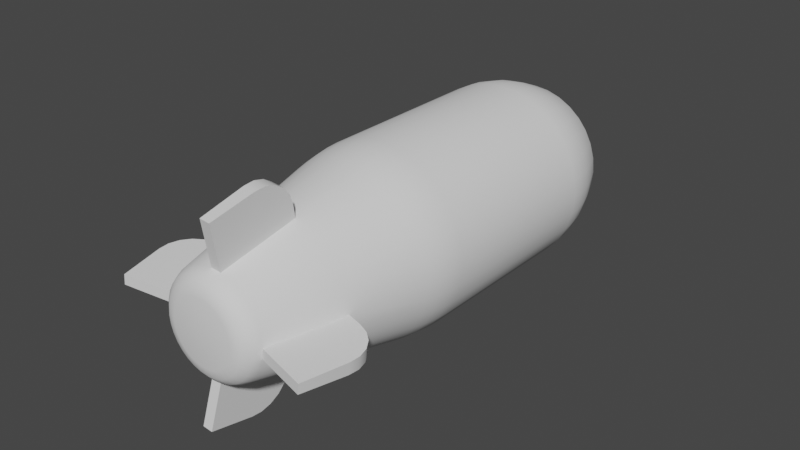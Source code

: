 # Source: Bomb.blend  (saved by Blender 3.1.7; exported with 4.5.12 LTS)
import bpy
from mathutils import Matrix  # noqa: F401  (used for matrix-valued properties, if any)

bpy.ops.wm.read_factory_settings(use_empty=True)
scene = bpy.context.scene
scene.name = 'Scene'

# ---- collections
col_collection = bpy.data.collections.new('Collection'); scene.collection.children.link(col_collection)

# ---- node groups
ng_auto_smooth = bpy.data.node_groups.new('Auto Smooth', 'GeometryNodeTree')
_s = ng_auto_smooth.interface.new_socket(name='Geometry', in_out='OUTPUT', socket_type='NodeSocketGeometry')
_s = ng_auto_smooth.interface.new_socket(name='Geometry', in_out='INPUT', socket_type='NodeSocketGeometry')
_s = ng_auto_smooth.interface.new_socket(name='Angle', in_out='INPUT', socket_type='NodeSocketFloat')
_s.subtype = 'ANGLE'
_s.min_value = 0.0
_s.max_value = 3.142
ng_auto_smooth.is_modifier = True
_N = ng_auto_smooth.nodes; _L = ng_auto_smooth.links
n0 = _N.new('NodeGroupOutput'); n0.name = 'Group Output'; n0.location = (480, -100)
n1 = _N.new('NodeGroupInput'); n1.name = 'Group Input'; n1.location = (-420, -300)
n2 = _N.new('NodeGroupInput'); n2.name = 'Group Input.001'; n2.location = (-60, -100)
n3 = _N.new('GeometryNodeSetShadeSmooth'); n3.name = 'Set Shade Smooth'; n3.location = (120, -100)
n3.domain = 'EDGE'
n4 = _N.new('GeometryNodeSetShadeSmooth'); n4.name = 'Set Shade Smooth.001'; n4.location = (300, -100)
n5 = _N.new('GeometryNodeInputMeshEdgeAngle'); n5.name = 'Edge Angle'; n5.location = (-420, -220)
n6 = _N.new('GeometryNodeInputEdgeSmooth'); n6.name = 'Is Edge Smooth'; n6.location = (-60, -160)
n7 = _N.new('GeometryNodeInputShadeSmooth'); n7.name = 'Is Face Smooth'; n7.location = (-240, -340)
n8 = _N.new('FunctionNodeBooleanMath'); n8.name = 'Boolean Math'; n8.location = (-60, -220)
n9 = _N.new('FunctionNodeCompare'); n9.name = 'Compare'; n9.location = (-240, -180)
n9.operation = 'LESS_EQUAL'
_L.new(n5.outputs[0], n9.inputs[0])
_L.new(n4.outputs[0], n0.inputs[0])
_L.new(n1.outputs[1], n9.inputs[1])
_L.new(n9.outputs[0], n8.inputs[0])
_L.new(n7.outputs[0], n8.inputs[1])
_L.new(n2.outputs[0], n3.inputs[0])
_L.new(n6.outputs[0], n3.inputs[1])
_L.new(n3.outputs[0], n4.inputs[0])
_L.new(n8.outputs[0], n3.inputs[2])
n0.is_active_output = True

# ---- world
world_world = bpy.data.worlds.new('World'); scene.world = world_world
world_world.use_nodes = True; world_world.node_tree.nodes.clear()
_N = world_world.node_tree.nodes; _L = world_world.node_tree.links
n0 = _N.new('ShaderNodeOutputWorld'); n0.name = 'World Output'; n0.location = (300, 300)
n1 = _N.new('ShaderNodeBackground'); n1.name = 'Background'; n1.location = (10, 300)
n1.inputs[0].default_value = (0.05088, 0.05088, 0.05088, 1.0)
_L.new(n1.outputs[0], n0.inputs[0])
n0.is_active_output = True
world_world.color = (0.05088, 0.05088, 0.05088)
world_world.use_sun_shadow = False
world_world.sun_shadow_jitter_overblur = 0.0

# ---- meshes
me_cylinder = bpy.data.meshes.new('Cylinder')
me_cylinder.from_pydata([(-0.008442, -0.06651, 0.02038), (-0.01226, -0.06651, 0.01834), (-0.0156, -0.06651, 0.0156), (-0.01834, -0.06651, 0.01226), (-0.02038, -0.06651, 0.008442), (-0.02164, -0.06651, 0.004304), (-0.02206, -0.06651, -1.387e-09), (-0.02164, -0.06651, -0.004304), (-0.02038, -0.06651, -0.008442), (-0.01834, -0.06651, -0.01226), (-0.0156, -0.06651, -0.0156), (-0.01226, -0.06651, -0.01834), (-0.008442, -0.06651, -0.02038), (-0.004304, -0.06651, -0.02164), (1.119e-09, -0.06651, -0.02206), (0.004304, -0.06651, -0.02164), (0.008442, -0.06651, -0.02038), (0.01226, -0.06651, -0.01834), (0.0156, -0.06651, -0.0156), (0.01834, -0.06651, -0.01226), (0.02038, -0.06651, -0.008442), (0.02164, -0.06651, -0.004304), (0.02206, -0.06651, -4.017e-09), (0.02164, -0.06651, 0.004304), (0.02038, -0.06651, 0.008442), (0.01834, -0.06651, 0.01226), (0.0156, -0.06651, 0.0156), (0.01226, -0.06651, 0.01834), (-0.004304, -0.06651, 0.02164), (3.047e-09, -0.06651, 0.02206), (0.004304, -0.06651, 0.02164), (0.008442, -0.06651, 0.02038), (3.125e-09, 0.04152, 0.02679), (3.128e-09, 0.02864, 0.0294), (3.124e-09, 0.03753, 0.0281), (3.127e-09, 0.03281, 0.02905), (0.005736, 0.02864, 0.02884), (0.005227, 0.04152, 0.02628), (0.005668, 0.03281, 0.02849), (0.005482, 0.03753, 0.02756), (0.01125, 0.02864, 0.02716), (0.01025, 0.04152, 0.02475), (0.01112, 0.03281, 0.02684), (0.01075, 0.03753, 0.02596), (0.01633, 0.02864, 0.02445), (0.01489, 0.04152, 0.02228), (0.01614, 0.03281, 0.02416), (0.01561, 0.03753, 0.02336), (0.02079, 0.02864, 0.02079), (0.01895, 0.04152, 0.01895), (0.02054, 0.03281, 0.02054), (0.01987, 0.03753, 0.01987), (0.02445, 0.02864, 0.01633), (0.02228, 0.04152, 0.01489), (0.02416, 0.03281, 0.01614), (0.02336, 0.03753, 0.01561), (0.02716, 0.02864, 0.01125), (0.02475, 0.04152, 0.01025), (0.02684, 0.03281, 0.01112), (0.02596, 0.03753, 0.01075), (0.02884, 0.02864, 0.005736), (0.02628, 0.04152, 0.005227), (0.02849, 0.03281, 0.005668), (0.02756, 0.03753, 0.005482), (0.0294, 0.02864, -1.523e-09), (0.02679, 0.04152, -1.191e-09), (0.02905, 0.03281, -1.359e-09), (0.0281, 0.03753, -1.236e-09), (0.02884, 0.02864, -0.005736), (0.02628, 0.04152, -0.005227), (0.02849, 0.03281, -0.005668), (0.02756, 0.03753, -0.005482), (0.02716, 0.02864, -0.01125), (0.02475, 0.04152, -0.01025), (0.02684, 0.03281, -0.01112), (0.02596, 0.03753, -0.01075), (0.02445, 0.02864, -0.01633), (0.02228, 0.04152, -0.01489), (0.02416, 0.03281, -0.01614), (0.02336, 0.03753, -0.01561), (0.02079, 0.02864, -0.02079), (0.01895, 0.04152, -0.01895), (0.02054, 0.03281, -0.02054), (0.01987, 0.03753, -0.01987), (0.01633, 0.02864, -0.02445), (0.01489, 0.04152, -0.02228), (0.01614, 0.03281, -0.02416), (0.01561, 0.03753, -0.02336), (0.01125, 0.02864, -0.02716), (0.01025, 0.04152, -0.02475), (0.01112, 0.03281, -0.02684), (0.01075, 0.03753, -0.02596), (0.005736, 0.02864, -0.02884), (0.005227, 0.04152, -0.02628), (0.005668, 0.03281, -0.02849), (0.005482, 0.03753, -0.02756), (5.578e-10, 0.02864, -0.0294), (7.828e-10, 0.04152, -0.02679), (5.875e-10, 0.03281, -0.02905), (6.711e-10, 0.03753, -0.0281), (-0.005736, 0.02864, -0.02884), (-0.005227, 0.04152, -0.02628), (-0.005668, 0.03281, -0.02849), (-0.005482, 0.03753, -0.02756), (-0.01125, 0.02864, -0.02716), (-0.01025, 0.04152, -0.02475), (-0.01112, 0.03281, -0.02684), (-0.01075, 0.03753, -0.02596), (-0.01633, 0.02864, -0.02445), (-0.01489, 0.04152, -0.02228), (-0.01614, 0.03281, -0.02416), (-0.01561, 0.03753, -0.02336), (-0.02079, 0.02864, -0.02079), (-0.01895, 0.04152, -0.01895), (-0.02054, 0.03281, -0.02054), (-0.01987, 0.03753, -0.01987), (-0.02445, 0.02864, -0.01633), (-0.02228, 0.04152, -0.01489), (-0.02416, 0.03281, -0.01614), (-0.02336, 0.03753, -0.01561), (-0.02716, 0.02864, -0.01125), (-0.02475, 0.04152, -0.01025), (-0.02684, 0.03281, -0.01112), (-0.02596, 0.03753, -0.01075), (-0.02884, 0.02864, -0.005736), (-0.02628, 0.04152, -0.005227), (-0.02849, 0.03281, -0.005668), (-0.02756, 0.03753, -0.005482), (-0.0294, 0.02864, 1.982e-09), (-0.02679, 0.04152, 2.003e-09), (-0.02905, 0.03281, 2.104e-09), (-0.0281, 0.03753, 2.112e-09), (-0.02884, 0.02864, 0.005736), (-0.02628, 0.04152, 0.005227), (-0.02849, 0.03281, 0.005668), (-0.02756, 0.03753, 0.005482), (-0.02716, 0.02864, 0.01125), (-0.02475, 0.04152, 0.01025), (-0.02684, 0.03281, 0.01112), (-0.02596, 0.03753, 0.01075), (-0.02445, 0.02864, 0.01633), (-0.02228, 0.04152, 0.01489), (-0.02416, 0.03281, 0.01614), (-0.02336, 0.03753, 0.01561), (-0.02079, 0.02864, 0.02079), (-0.01895, 0.04152, 0.01895), (-0.02054, 0.03281, 0.02054), (-0.01987, 0.03753, 0.01987), (-0.01633, 0.02864, 0.02445), (-0.01489, 0.04152, 0.02228), (-0.01614, 0.03281, 0.02416), (-0.01561, 0.03753, 0.02336), (-0.01125, 0.02864, 0.02716), (-0.01025, 0.04152, 0.02475), (-0.01112, 0.03281, 0.02684), (-0.01075, 0.03753, 0.02596), (-0.005736, 0.02864, 0.02884), (-0.005227, 0.04152, 0.02628), (-0.005668, 0.03281, 0.02849), (-0.005482, 0.03753, 0.02756), (3.128e-09, -0.0287, 0.0294), (3.132e-09, -0.04176, 0.02768), (3.128e-09, -0.03288, 0.02917), (3.13e-09, -0.03766, 0.02854), (0.005401, -0.04176, 0.02715), (0.005736, -0.0287, 0.02884), (0.005568, -0.03766, 0.02799), (0.005691, -0.03288, 0.02861), (0.01059, -0.04176, 0.02558), (0.01125, -0.0287, 0.02716), (0.01092, -0.03766, 0.02637), (0.01116, -0.03288, 0.02695), (0.01538, -0.04176, 0.02302), (0.01633, -0.0287, 0.02445), (0.01586, -0.03766, 0.02373), (0.01621, -0.03288, 0.02425), (0.01958, -0.04176, 0.01958), (0.02079, -0.0287, 0.02079), (0.02018, -0.03766, 0.02018), (0.02063, -0.03288, 0.02063), (0.02302, -0.04176, 0.01538), (0.02445, -0.0287, 0.01633), (0.02373, -0.03766, 0.01586), (0.02425, -0.03288, 0.01621), (0.02558, -0.04176, 0.01059), (0.02716, -0.0287, 0.01125), (0.02637, -0.03766, 0.01092), (0.02695, -0.03288, 0.01116), (0.02715, -0.04176, 0.005401), (0.02884, -0.0287, 0.005736), (0.02799, -0.03766, 0.005568), (0.02861, -0.03288, 0.005691), (0.02768, -0.04176, -4.5e-09), (0.0294, -0.0287, -4.366e-09), (0.02854, -0.03766, -4.553e-09), (0.02917, -0.03288, -4.503e-09), (0.02715, -0.04176, -0.005401), (0.02884, -0.0287, -0.005736), (0.02799, -0.03766, -0.005568), (0.02861, -0.03288, -0.005691), (0.02558, -0.04176, -0.01059), (0.02716, -0.0287, -0.01125), (0.02637, -0.03766, -0.01092), (0.02695, -0.03288, -0.01116), (0.02302, -0.04176, -0.01538), (0.02445, -0.0287, -0.01633), (0.02373, -0.03766, -0.01586), (0.02425, -0.03288, -0.01621), (0.01958, -0.04176, -0.01958), (0.02079, -0.0287, -0.02079), (0.02018, -0.03766, -0.02018), (0.02063, -0.03288, -0.02063), (0.01538, -0.04176, -0.02302), (0.01633, -0.0287, -0.02445), (0.01586, -0.03766, -0.02373), (0.01621, -0.03288, -0.02425), (0.01059, -0.04176, -0.02558), (0.01125, -0.0287, -0.02716), (0.01092, -0.03766, -0.02637), (0.01116, -0.03288, -0.02695), (0.005401, -0.04176, -0.02715), (0.005736, -0.0287, -0.02884), (0.005568, -0.03766, -0.02799), (0.005691, -0.03288, -0.02861), (7.12e-10, -0.04176, -0.02768), (5.578e-10, -0.0287, -0.0294), (6.349e-10, -0.03766, -0.02854), (5.792e-10, -0.03288, -0.02917), (-0.005401, -0.04176, -0.02715), (-0.005736, -0.0287, -0.02884), (-0.005568, -0.03766, -0.02799), (-0.005691, -0.03288, -0.02861), (-0.01059, -0.04176, -0.02558), (-0.01125, -0.0287, -0.02716), (-0.01092, -0.03766, -0.02637), (-0.01116, -0.03288, -0.02695), (-0.01538, -0.04176, -0.02302), (-0.01633, -0.0287, -0.02445), (-0.01586, -0.03766, -0.02373), (-0.01621, -0.03288, -0.02425), (-0.01958, -0.04176, -0.01958), (-0.02079, -0.0287, -0.02079), (-0.02018, -0.03766, -0.02018), (-0.02063, -0.03288, -0.02063), (-0.02302, -0.04176, -0.01538), (-0.02445, -0.0287, -0.01633), (-0.02373, -0.03766, -0.01586), (-0.02425, -0.03288, -0.01621), (-0.02558, -0.04176, -0.01059), (-0.02716, -0.0287, -0.01125), (-0.02637, -0.03766, -0.01092), (-0.02695, -0.03288, -0.01116), (-0.02715, -0.04176, -0.005401), (-0.02884, -0.0287, -0.005736), (-0.02799, -0.03766, -0.005568), (-0.02861, -0.03288, -0.005691), (-0.02768, -0.04176, -1.2e-09), (-0.0294, -0.0287, -8.608e-10), (-0.02854, -0.03766, -1.15e-09), (-0.02917, -0.03288, -1.026e-09), (-0.02715, -0.04176, 0.005401), (-0.02884, -0.0287, 0.005736), (-0.02799, -0.03766, 0.005568), (-0.02861, -0.03288, 0.005691), (-0.02558, -0.04176, 0.01059), (-0.02716, -0.0287, 0.01125), (-0.02637, -0.03766, 0.01092), (-0.02695, -0.03288, 0.01116), (-0.02302, -0.04176, 0.01538), (-0.02445, -0.0287, 0.01633), (-0.02373, -0.03766, 0.01586), (-0.02425, -0.03288, 0.01621), (-0.01958, -0.04176, 0.01958), (-0.02079, -0.0287, 0.02079), (-0.02018, -0.03766, 0.02018), (-0.02063, -0.03288, 0.02063), (-0.01538, -0.04176, 0.02302), (-0.01633, -0.0287, 0.02445), (-0.01586, -0.03766, 0.02373), (-0.01621, -0.03288, 0.02425), (-0.01059, -0.04176, 0.02558), (-0.01125, -0.0287, 0.02716), (-0.01092, -0.03766, 0.02637), (-0.01116, -0.03288, 0.02695), (-0.005401, -0.04176, 0.02715), (-0.005736, -0.0287, 0.02884), (-0.005568, -0.03766, 0.02799), (-0.005691, -0.03288, 0.02861), (3.475e-09, 0.05605, 0.01283), (3.122e-09, 0.04886, 0.0237), (3.3e-09, 0.05509, 0.01715), (3.169e-09, 0.05246, 0.02113), (0.004623, 0.04886, 0.02324), (0.002503, 0.05605, 0.01258), (0.004122, 0.05246, 0.02072), (0.003346, 0.05509, 0.01682), (0.009068, 0.04886, 0.02189), (0.004909, 0.05605, 0.01185), (0.008086, 0.05246, 0.01952), (0.006564, 0.05509, 0.01585), (0.01316, 0.04886, 0.0197), (0.007127, 0.05605, 0.01067), (0.01174, 0.05246, 0.01757), (0.009529, 0.05509, 0.01426), (0.01676, 0.04886, 0.01676), (0.009071, 0.05605, 0.009071), (0.01494, 0.05246, 0.01494), (0.01213, 0.05509, 0.01213), (0.0197, 0.04886, 0.01316), (0.01067, 0.05605, 0.007127), (0.01757, 0.05246, 0.01174), (0.01426, 0.05509, 0.009529), (0.02189, 0.04886, 0.009068), (0.01185, 0.05605, 0.004909), (0.01952, 0.05246, 0.008086), (0.01585, 0.05509, 0.006564), (0.02324, 0.04886, 0.004623), (0.01258, 0.05605, 0.002503), (0.02072, 0.05246, 0.004122), (0.01682, 0.05509, 0.003346), (0.0237, 0.04886, -1.191e-09), (0.01283, 0.05605, -8.019e-10), (0.02113, 0.05246, -1.142e-09), (0.01715, 0.05509, -9.968e-10), (0.02324, 0.04886, -0.004623), (0.01258, 0.05605, -0.002503), (0.02072, 0.05246, -0.004122), (0.01682, 0.05509, -0.003346), (0.02189, 0.04886, -0.009068), (0.01185, 0.05605, -0.004909), (0.01952, 0.05246, -0.008086), (0.01585, 0.05509, -0.006564), (0.0197, 0.04886, -0.01316), (0.01067, 0.05605, -0.007127), (0.01757, 0.05246, -0.01174), (0.01426, 0.05509, -0.009529), (0.01676, 0.04886, -0.01676), (0.009071, 0.05605, -0.009071), (0.01494, 0.05246, -0.01494), (0.01213, 0.05509, -0.01213), (0.01316, 0.04886, -0.0197), (0.007127, 0.05605, -0.01067), (0.01174, 0.05246, -0.01757), (0.009529, 0.05509, -0.01426), (0.009068, 0.04886, -0.02189), (0.004909, 0.05605, -0.01185), (0.008086, 0.05246, -0.01952), (0.006564, 0.05509, -0.01585), (0.004623, 0.04886, -0.02324), (0.002503, 0.05605, -0.01258), (0.004122, 0.05246, -0.02072), (0.003346, 0.05509, -0.01682), (1.05e-09, 0.04886, -0.0237), (2.406e-09, 0.05605, -0.01283), (1.331e-09, 0.05246, -0.02113), (1.827e-09, 0.05509, -0.01715), (-0.004623, 0.04886, -0.02324), (-0.002503, 0.05605, -0.01258), (-0.004122, 0.05246, -0.02072), (-0.003346, 0.05509, -0.01682), (-0.009068, 0.04886, -0.02189), (-0.004909, 0.05605, -0.01185), (-0.008086, 0.05246, -0.01952), (-0.006564, 0.05509, -0.01585), (-0.01316, 0.04886, -0.0197), (-0.007127, 0.05605, -0.01067), (-0.01174, 0.05246, -0.01757), (-0.009529, 0.05509, -0.01426), (-0.01676, 0.04886, -0.01676), (-0.009071, 0.05605, -0.009071), (-0.01494, 0.05246, -0.01494), (-0.01213, 0.05509, -0.01213), (-0.0197, 0.04886, -0.01316), (-0.01067, 0.05605, -0.007127), (-0.01757, 0.05246, -0.01174), (-0.01426, 0.05509, -0.009529), (-0.02189, 0.04886, -0.009068), (-0.01185, 0.05605, -0.004909), (-0.01952, 0.05246, -0.008086), (-0.01585, 0.05509, -0.006564), (-0.02324, 0.04886, -0.004623), (-0.01258, 0.05605, -0.002503), (-0.02072, 0.05246, -0.004122), (-0.01682, 0.05509, -0.003346), (-0.0237, 0.04886, 1.633e-09), (-0.01283, 0.05605, 1.158e-09), (-0.02113, 0.05246, 1.437e-09), (-0.01715, 0.05509, 1.264e-09), (-0.02324, 0.04886, 0.004623), (-0.01258, 0.05605, 0.002503), (-0.02072, 0.05246, 0.004122), (-0.01682, 0.05509, 0.003346), (-0.02189, 0.04886, 0.009068), (-0.01185, 0.05605, 0.004909), (-0.01952, 0.05246, 0.008086), (-0.01585, 0.05509, 0.006564), (-0.0197, 0.04886, 0.01316), (-0.01067, 0.05605, 0.007127), (-0.01757, 0.05246, 0.01174), (-0.01426, 0.05509, 0.009529), (-0.01676, 0.04886, 0.01676), (-0.009071, 0.05605, 0.009071), (-0.01494, 0.05246, 0.01494), (-0.01213, 0.05509, 0.01213), (-0.01316, 0.04886, 0.0197), (-0.007127, 0.05605, 0.01067), (-0.01174, 0.05246, 0.01757), (-0.009529, 0.05509, 0.01426), (-0.009068, 0.04886, 0.02189), (-0.004909, 0.05605, 0.01185), (-0.008086, 0.05246, 0.01952), (-0.006564, 0.05509, 0.01585), (-0.004623, 0.04886, 0.02324), (-0.002503, 0.05605, 0.01258), (-0.004122, 0.05246, 0.02072), (-0.003346, 0.05509, 0.01682), (0.001986, -0.09625, 0.009986), (0.003207, -0.09127, 0.01612), (0.002516, -0.09558, 0.01265), (0.002963, -0.09376, 0.01489), (2.962e-09, -0.09127, 0.01644), (-2.762e-09, -0.09625, 0.01018), (2.189e-09, -0.09376, 0.01519), (9.189e-11, -0.09558, 0.0129), (0.003897, -0.09625, 0.009407), (0.006291, -0.09127, 0.01519), (0.004935, -0.09558, 0.01191), (0.005812, -0.09376, 0.01403), (0.005657, -0.09625, 0.008466), (0.009132, -0.09127, 0.01367), (0.007165, -0.09558, 0.01072), (0.008437, -0.09376, 0.01263), (0.0072, -0.09625, 0.0072), (0.01162, -0.09127, 0.01162), (0.009119, -0.09558, 0.009119), (0.01074, -0.09376, 0.01074), (0.008466, -0.09625, 0.005657), (0.01367, -0.09127, 0.009132), (0.01072, -0.09558, 0.007165), (0.01263, -0.09376, 0.008437), (0.009407, -0.09625, 0.003897), (0.01519, -0.09127, 0.006291), (0.01191, -0.09558, 0.004935), (0.01403, -0.09376, 0.005812), (0.009986, -0.09625, 0.001986), (0.01612, -0.09127, 0.003207), (0.01265, -0.09558, 0.002516), (0.01489, -0.09376, 0.002963), (0.01018, -0.09625, -2.807e-09), (0.01644, -0.09127, -3.534e-09), (0.0129, -0.09558, -3.135e-09), (0.01519, -0.09376, -3.403e-09), (0.009986, -0.09625, -0.001986), (0.01612, -0.09127, -0.003207), (0.01265, -0.09558, -0.002516), (0.01489, -0.09376, -0.002963), (0.009407, -0.09625, -0.003897), (0.01519, -0.09127, -0.006291), (0.01191, -0.09558, -0.004935), (0.01403, -0.09376, -0.005812), (0.008466, -0.09625, -0.005657), (0.01367, -0.09127, -0.009132), (0.01072, -0.09558, -0.007165), (0.01263, -0.09376, -0.008437), (0.0072, -0.09625, -0.0072), (0.01162, -0.09127, -0.01162), (0.009119, -0.09558, -0.009119), (0.01074, -0.09376, -0.01074), (0.005657, -0.09625, -0.008466), (0.009132, -0.09127, -0.01367), (0.007165, -0.09558, -0.01072), (0.008437, -0.09376, -0.01263), (0.003897, -0.09625, -0.009407), (0.006291, -0.09127, -0.01519), (0.004935, -0.09558, -0.01191), (0.005812, -0.09376, -0.01403), (0.001986, -0.09625, -0.009986), (0.003207, -0.09127, -0.01612), (0.002516, -0.09558, -0.01265), (0.002963, -0.09376, -0.01489), (-1.337e-09, -0.09625, -0.01018), (1.525e-09, -0.09127, -0.01644), (1.253e-10, -0.09558, -0.0129), (1.172e-09, -0.09376, -0.01519), (-0.001986, -0.09625, -0.009986), (-0.003207, -0.09127, -0.01612), (-0.002516, -0.09558, -0.01265), (-0.002963, -0.09376, -0.01489), (-0.003897, -0.09625, -0.009407), (-0.006291, -0.09127, -0.01519), (-0.004935, -0.09558, -0.01191), (-0.005812, -0.09376, -0.01403), (-0.005657, -0.09625, -0.008466), (-0.009132, -0.09127, -0.01367), (-0.007165, -0.09558, -0.01072), (-0.008437, -0.09376, -0.01263), (-0.0072, -0.09625, -0.0072), (-0.01162, -0.09127, -0.01162), (-0.009119, -0.09558, -0.009119), (-0.01074, -0.09376, -0.01074), (-0.008466, -0.09625, -0.005657), (-0.01367, -0.09127, -0.009132), (-0.01072, -0.09558, -0.007165), (-0.01263, -0.09376, -0.008437), (-0.009407, -0.09625, -0.003897), (-0.01519, -0.09127, -0.006291), (-0.01191, -0.09558, -0.004935), (-0.01403, -0.09376, -0.005812), (-0.009986, -0.09625, -0.001986), (-0.01612, -0.09127, -0.003207), (-0.01265, -0.09558, -0.002516), (-0.01489, -0.09376, -0.002963), (-0.01018, -0.09625, -1.693e-09), (-0.01644, -0.09127, -1.574e-09), (-0.0129, -0.09558, -1.648e-09), (-0.01519, -0.09376, -1.604e-09), (-0.009986, -0.09625, 0.001986), (-0.01612, -0.09127, 0.003207), (-0.01265, -0.09558, 0.002516), (-0.01489, -0.09376, 0.002963), (-0.009407, -0.09625, 0.003897), (-0.01519, -0.09127, 0.006291), (-0.01191, -0.09558, 0.004935), (-0.01403, -0.09376, 0.005812), (-0.008466, -0.09625, 0.005657), (-0.01367, -0.09127, 0.009132), (-0.01072, -0.09558, 0.007165), (-0.01263, -0.09376, 0.008437), (-0.0072, -0.09625, 0.0072), (-0.01162, -0.09127, 0.01162), (-0.009119, -0.09558, 0.009119), (-0.01074, -0.09376, 0.01074), (-0.005657, -0.09625, 0.008466), (-0.009132, -0.09127, 0.01367), (-0.007165, -0.09558, 0.01072), (-0.008437, -0.09376, 0.01263), (-0.003897, -0.09625, 0.009407), (-0.006291, -0.09127, 0.01519), (-0.004935, -0.09558, 0.01191), (-0.005812, -0.09376, 0.01403), (-0.001986, -0.09625, 0.009986), (-0.003207, -0.09127, 0.01612), (-0.002516, -0.09558, 0.01265), (-0.002963, -0.09376, 0.01489), (-0.03129, -0.09472, 0.0047), (-0.0047, -0.09472, -0.03129), (0.03129, -0.09472, -0.0047), (-0.0316, -0.09472, 0.001494), (-0.001494, -0.09472, -0.0316), (0.0316, -0.09472, -0.001494), (0.0047, -0.09472, 0.03129), (0.001494, -0.09472, 0.0316), (-0.001494, -0.08055, -0.03482), (-0.0004554, -0.06756, -0.02668), (-0.001443, -0.07716, -0.03505), (-0.001295, -0.07387, -0.03422), (-0.001066, -0.07099, -0.03242), (-0.0007762, -0.06882, -0.02982), (-0.004759, -0.06756, -0.02626), (-0.005328, -0.08055, -0.03444), (-0.005057, -0.06882, -0.0294), (-0.00528, -0.07099, -0.03201), (-0.005406, -0.07387, -0.03382), (-0.005422, -0.07716, -0.03465), (0.03482, -0.08055, -0.001494), (0.02668, -0.06756, -0.0004554), (0.03505, -0.07716, -0.001443), (0.03422, -0.07387, -0.001295), (0.03242, -0.07099, -0.001066), (0.02982, -0.06882, -0.0007762), (0.02626, -0.06756, -0.004759), (0.03444, -0.08055, -0.005328), (0.0294, -0.06882, -0.005057), (0.03201, -0.07099, -0.00528), (0.03382, -0.07387, -0.005406), (0.03465, -0.07716, -0.005422), (-0.02626, -0.06756, 0.004759), (-0.03444, -0.08055, 0.005328), (-0.0294, -0.06882, 0.005057), (-0.03201, -0.07099, 0.00528), (-0.03382, -0.07387, 0.005406), (-0.03465, -0.07716, 0.005422), (-0.03482, -0.08055, 0.001494), (-0.02668, -0.06756, 0.0004554), (-0.03505, -0.07716, 0.001443), (-0.03422, -0.07387, 0.001295), (-0.03242, -0.07099, 0.001066), (-0.02982, -0.06882, 0.0007762), (0.001494, -0.08055, 0.03482), (0.0004554, -0.06756, 0.02668), (0.001443, -0.07716, 0.03505), (0.001295, -0.07387, 0.03422), (0.001066, -0.07099, 0.03242), (0.0007762, -0.06882, 0.02982), (0.004759, -0.06756, 0.02626), (0.005328, -0.08055, 0.03444), (0.005057, -0.06882, 0.0294), (0.00528, -0.07099, 0.03201), (0.005406, -0.07387, 0.03382), (0.005422, -0.07716, 0.03465)], [], [(36, 165, 169, 40), (41, 45, 300, 296), (45, 49, 304, 300), (49, 53, 308, 304), (53, 57, 312, 308), (57, 61, 316, 312), (61, 65, 320, 316), (65, 69, 324, 320), (69, 73, 328, 324), (73, 77, 332, 328), (77, 81, 336, 332), (81, 85, 340, 336), (85, 89, 344, 340), (89, 93, 348, 344), (93, 97, 352, 348), (97, 101, 356, 352), (101, 105, 360, 356), (105, 109, 364, 360), (109, 113, 368, 364), (113, 117, 372, 368), (117, 121, 376, 372), (121, 125, 380, 376), (125, 129, 384, 380), (129, 133, 388, 384), (133, 137, 392, 388), (137, 141, 396, 392), (141, 145, 400, 396), (145, 149, 404, 400), (149, 153, 408, 404), (153, 157, 412, 408), (48, 177, 181, 52), (37, 41, 296, 292), (76, 205, 209, 80), (84, 213, 217, 88), (120, 249, 253, 124), (68, 197, 201, 72), (104, 233, 237, 108), (140, 269, 273, 144), (52, 181, 185, 56), (88, 217, 221, 92), (124, 253, 257, 128), (156, 285, 160, 33), (29, 28, 541, 420), (18, 19, 461, 465), (108, 237, 241, 112), (144, 273, 277, 148), (56, 185, 189, 60), (92, 221, 225, 96), (128, 257, 261, 132), (40, 169, 173, 44), (72, 201, 205, 76), (112, 241, 245, 116), (148, 277, 281, 152), (60, 189, 193, 64), (96, 225, 229, 100), (132, 261, 265, 136), (44, 173, 177, 48), (80, 209, 213, 84), (116, 245, 249, 120), (152, 281, 285, 156), (64, 193, 197, 68), (100, 229, 233, 104), (136, 265, 269, 140), (157, 32, 289, 412), (9, 10, 497, 501), (0, 1, 533, 537), (22, 23, 445, 449), (449, 453, 546, 549), (4, 5, 517, 521), (26, 27, 429, 433), (17, 18, 465, 469), (8, 9, 501, 505), (28, 0, 537, 541), (485, 13, 558, 560, 561, 562, 563, 559, 545), (12, 13, 485, 489), (3, 4, 521, 525), (25, 26, 433, 437), (16, 17, 469, 473), (7, 8, 505, 509), (168, 164, 30, 31), (20, 21, 453, 457), (11, 12, 489, 493), (2, 3, 525, 529), (24, 25, 437, 441), (15, 16, 473, 477), (6, 7, 509, 513), (19, 20, 457, 461), (10, 11, 493, 497), (1, 2, 529, 533), (23, 24, 441, 445), (14, 15, 477, 481), (595, 588, 551, 550), (27, 31, 425, 429), (417, 30, 594, 596, 597, 598, 599, 595, 550), (33, 36, 38, 35), (35, 38, 39, 34), (34, 39, 37, 32), (36, 40, 42, 38), (38, 42, 43, 39), (39, 43, 41, 37), (40, 44, 46, 42), (42, 46, 47, 43), (43, 47, 45, 41), (44, 48, 50, 46), (46, 50, 51, 47), (47, 51, 49, 45), (48, 52, 54, 50), (50, 54, 55, 51), (51, 55, 53, 49), (52, 56, 58, 54), (54, 58, 59, 55), (55, 59, 57, 53), (56, 60, 62, 58), (58, 62, 63, 59), (59, 63, 61, 57), (60, 64, 66, 62), (62, 66, 67, 63), (63, 67, 65, 61), (64, 68, 70, 66), (66, 70, 71, 67), (67, 71, 69, 65), (68, 72, 74, 70), (70, 74, 75, 71), (71, 75, 73, 69), (72, 76, 78, 74), (74, 78, 79, 75), (75, 79, 77, 73), (76, 80, 82, 78), (78, 82, 83, 79), (79, 83, 81, 77), (80, 84, 86, 82), (82, 86, 87, 83), (83, 87, 85, 81), (84, 88, 90, 86), (86, 90, 91, 87), (87, 91, 89, 85), (88, 92, 94, 90), (90, 94, 95, 91), (91, 95, 93, 89), (92, 96, 98, 94), (94, 98, 99, 95), (95, 99, 97, 93), (96, 100, 102, 98), (98, 102, 103, 99), (99, 103, 101, 97), (100, 104, 106, 102), (102, 106, 107, 103), (103, 107, 105, 101), (104, 108, 110, 106), (106, 110, 111, 107), (107, 111, 109, 105), (108, 112, 114, 110), (110, 114, 115, 111), (111, 115, 113, 109), (112, 116, 118, 114), (114, 118, 119, 115), (115, 119, 117, 113), (116, 120, 122, 118), (118, 122, 123, 119), (119, 123, 121, 117), (120, 124, 126, 122), (122, 126, 127, 123), (123, 127, 125, 121), (124, 128, 130, 126), (126, 130, 131, 127), (127, 131, 129, 125), (128, 132, 134, 130), (130, 134, 135, 131), (131, 135, 133, 129), (132, 136, 138, 134), (134, 138, 139, 135), (135, 139, 137, 133), (136, 140, 142, 138), (138, 142, 143, 139), (139, 143, 141, 137), (140, 144, 146, 142), (142, 146, 147, 143), (143, 147, 145, 141), (144, 148, 150, 146), (146, 150, 151, 147), (147, 151, 149, 145), (148, 152, 154, 150), (150, 154, 155, 151), (151, 155, 153, 149), (152, 156, 158, 154), (154, 158, 159, 155), (155, 159, 157, 153), (156, 33, 35, 158), (158, 35, 34, 159), (159, 34, 32, 157), (288, 293, 297, 301, 305, 309, 313, 317, 321, 325, 329, 333, 337, 341, 345, 349, 353, 357, 361, 365, 369, 373, 377, 381, 385, 389, 393, 397, 401, 405, 409, 413), (165, 160, 162, 167), (167, 162, 163, 166), (166, 163, 161, 164), (169, 165, 167, 171), (171, 167, 166, 170), (170, 166, 164, 168), (173, 169, 171, 175), (175, 171, 170, 174), (174, 170, 168, 172), (177, 173, 175, 179), (179, 175, 174, 178), (178, 174, 172, 176), (181, 177, 179, 183), (183, 179, 178, 182), (182, 178, 176, 180), (185, 181, 183, 187), (187, 183, 182, 186), (186, 182, 180, 184), (189, 185, 187, 191), (191, 187, 186, 190), (190, 186, 184, 188), (193, 189, 191, 195), (195, 191, 190, 194), (194, 190, 188, 192), (197, 193, 195, 199), (199, 195, 194, 198), (198, 194, 192, 196), (201, 197, 199, 203), (203, 199, 198, 202), (202, 198, 196, 200), (205, 201, 203, 207), (207, 203, 202, 206), (206, 202, 200, 204), (209, 205, 207, 211), (211, 207, 206, 210), (210, 206, 204, 208), (213, 209, 211, 215), (215, 211, 210, 214), (214, 210, 208, 212), (217, 213, 215, 219), (219, 215, 214, 218), (218, 214, 212, 216), (221, 217, 219, 223), (223, 219, 218, 222), (222, 218, 216, 220), (225, 221, 223, 227), (227, 223, 222, 226), (226, 222, 220, 224), (229, 225, 227, 231), (231, 227, 226, 230), (230, 226, 224, 228), (233, 229, 231, 235), (235, 231, 230, 234), (234, 230, 228, 232), (237, 233, 235, 239), (239, 235, 234, 238), (238, 234, 232, 236), (241, 237, 239, 243), (243, 239, 238, 242), (242, 238, 236, 240), (245, 241, 243, 247), (247, 243, 242, 246), (246, 242, 240, 244), (249, 245, 247, 251), (251, 247, 246, 250), (250, 246, 244, 248), (253, 249, 251, 255), (255, 251, 250, 254), (254, 250, 248, 252), (257, 253, 255, 259), (259, 255, 254, 258), (258, 254, 252, 256), (261, 257, 259, 263), (263, 259, 258, 262), (262, 258, 256, 260), (265, 261, 263, 267), (267, 263, 262, 266), (266, 262, 260, 264), (269, 265, 267, 271), (271, 267, 266, 270), (270, 266, 264, 268), (273, 269, 271, 275), (275, 271, 270, 274), (274, 270, 268, 272), (277, 273, 275, 279), (279, 275, 274, 278), (278, 274, 272, 276), (281, 277, 279, 283), (283, 279, 278, 282), (282, 278, 276, 280), (285, 281, 283, 287), (287, 283, 282, 286), (286, 282, 280, 284), (160, 285, 287, 162), (162, 287, 286, 163), (163, 286, 284, 161), (33, 160, 165, 36), (289, 292, 294, 291), (291, 294, 295, 290), (290, 295, 293, 288), (292, 296, 298, 294), (294, 298, 299, 295), (295, 299, 297, 293), (296, 300, 302, 298), (298, 302, 303, 299), (299, 303, 301, 297), (300, 304, 306, 302), (302, 306, 307, 303), (303, 307, 305, 301), (304, 308, 310, 306), (306, 310, 311, 307), (307, 311, 309, 305), (308, 312, 314, 310), (310, 314, 315, 311), (311, 315, 313, 309), (312, 316, 318, 314), (314, 318, 319, 315), (315, 319, 317, 313), (316, 320, 322, 318), (318, 322, 323, 319), (319, 323, 321, 317), (320, 324, 326, 322), (322, 326, 327, 323), (323, 327, 325, 321), (324, 328, 330, 326), (326, 330, 331, 327), (327, 331, 329, 325), (328, 332, 334, 330), (330, 334, 335, 331), (331, 335, 333, 329), (332, 336, 338, 334), (334, 338, 339, 335), (335, 339, 337, 333), (336, 340, 342, 338), (338, 342, 343, 339), (339, 343, 341, 337), (340, 344, 346, 342), (342, 346, 347, 343), (343, 347, 345, 341), (344, 348, 350, 346), (346, 350, 351, 347), (347, 351, 349, 345), (348, 352, 354, 350), (350, 354, 355, 351), (351, 355, 353, 349), (352, 356, 358, 354), (354, 358, 359, 355), (355, 359, 357, 353), (356, 360, 362, 358), (358, 362, 363, 359), (359, 363, 361, 357), (360, 364, 366, 362), (362, 366, 367, 363), (363, 367, 365, 361), (364, 368, 370, 366), (366, 370, 371, 367), (367, 371, 369, 365), (368, 372, 374, 370), (370, 374, 375, 371), (371, 375, 373, 369), (372, 376, 378, 374), (374, 378, 379, 375), (375, 379, 377, 373), (376, 380, 382, 378), (378, 382, 383, 379), (379, 383, 381, 377), (380, 384, 386, 382), (382, 386, 387, 383), (383, 387, 385, 381), (384, 388, 390, 386), (386, 390, 391, 387), (387, 391, 389, 385), (388, 392, 394, 390), (390, 394, 395, 391), (391, 395, 393, 389), (392, 396, 398, 394), (394, 398, 399, 395), (395, 399, 397, 393), (396, 400, 402, 398), (398, 402, 403, 399), (399, 403, 401, 397), (400, 404, 406, 402), (402, 406, 407, 403), (403, 407, 405, 401), (404, 408, 410, 406), (406, 410, 411, 407), (407, 411, 409, 405), (408, 412, 414, 410), (410, 414, 415, 411), (411, 415, 413, 409), (412, 289, 291, 414), (414, 291, 290, 415), (415, 290, 288, 413), (32, 37, 292, 289), (31, 30, 417, 425), (417, 420, 422, 419), (419, 422, 423, 418), (418, 423, 421, 416), (425, 417, 419, 427), (427, 419, 418, 426), (426, 418, 416, 424), (429, 425, 427, 431), (431, 427, 426, 430), (430, 426, 424, 428), (433, 429, 431, 435), (435, 431, 430, 434), (434, 430, 428, 432), (437, 433, 435, 439), (439, 435, 434, 438), (438, 434, 432, 436), (441, 437, 439, 443), (443, 439, 438, 442), (442, 438, 436, 440), (445, 441, 443, 447), (447, 443, 442, 446), (446, 442, 440, 444), (449, 445, 447, 451), (451, 447, 446, 450), (450, 446, 444, 448), (453, 449, 451, 455), (455, 451, 450, 454), (454, 450, 448, 452), (457, 453, 455, 459), (459, 455, 454, 458), (458, 454, 452, 456), (461, 457, 459, 463), (463, 459, 458, 462), (462, 458, 456, 460), (465, 461, 463, 467), (467, 463, 462, 466), (466, 462, 460, 464), (469, 465, 467, 471), (471, 467, 466, 470), (470, 466, 464, 468), (473, 469, 471, 475), (475, 471, 470, 474), (474, 470, 468, 472), (477, 473, 475, 479), (479, 475, 474, 478), (478, 474, 472, 476), (481, 477, 479, 483), (483, 479, 478, 482), (482, 478, 476, 480), (485, 481, 483, 487), (487, 483, 482, 486), (486, 482, 480, 484), (489, 485, 487, 491), (491, 487, 486, 490), (490, 486, 484, 488), (493, 489, 491, 495), (495, 491, 490, 494), (494, 490, 488, 492), (497, 493, 495, 499), (499, 495, 494, 498), (498, 494, 492, 496), (501, 497, 499, 503), (503, 499, 498, 502), (502, 498, 496, 500), (505, 501, 503, 507), (507, 503, 502, 506), (506, 502, 500, 504), (509, 505, 507, 511), (511, 507, 506, 510), (510, 506, 504, 508), (513, 509, 511, 515), (515, 511, 510, 514), (514, 510, 508, 512), (517, 513, 515, 519), (519, 515, 514, 518), (518, 514, 512, 516), (521, 517, 519, 523), (523, 519, 518, 522), (522, 518, 516, 520), (525, 521, 523, 527), (527, 523, 522, 526), (526, 522, 520, 524), (529, 525, 527, 531), (531, 527, 526, 530), (530, 526, 524, 528), (533, 529, 531, 535), (535, 531, 530, 534), (534, 530, 528, 532), (537, 533, 535, 539), (539, 535, 534, 538), (538, 534, 532, 536), (541, 537, 539, 543), (543, 539, 538, 542), (542, 538, 536, 540), (420, 541, 543, 422), (422, 543, 542, 423), (423, 542, 540, 421), (416, 421, 540, 536, 532, 528, 524, 520, 516, 512, 508, 504, 500, 496, 492, 488, 484, 480, 476, 472, 468, 464, 460, 456, 452, 448, 444, 440, 436, 432, 428, 424), (164, 161, 29, 30), (172, 168, 31, 27), (260, 256, 6, 5), (224, 220, 15, 14), (188, 184, 24, 23), (276, 272, 2, 1), (240, 236, 11, 10), (204, 200, 20, 19), (256, 252, 7, 6), (220, 216, 16, 15), (184, 180, 25, 24), (272, 268, 3, 2), (236, 232, 12, 11), (200, 196, 21, 20), (252, 248, 8, 7), (216, 212, 17, 16), (180, 176, 26, 25), (268, 264, 4, 3), (232, 228, 13, 12), (196, 192, 22, 21), (284, 280, 0, 28), (248, 244, 9, 8), (212, 208, 18, 17), (176, 172, 27, 26), (264, 260, 5, 4), (228, 224, 14, 13), (192, 188, 23, 22), (280, 276, 1, 0), (244, 240, 10, 9), (208, 204, 19, 18), (161, 284, 28, 29), (14, 481, 548, 552, 554, 555, 556, 557, 553), (22, 449, 549, 564, 566, 567, 568, 569, 565), (5, 6, 583, 576), (29, 420, 551, 588, 590, 591, 592, 593, 589), (420, 417, 550, 551), (559, 552, 548, 545), (453, 21, 570, 572, 573, 574, 575, 571, 546), (513, 517, 544, 547), (577, 582, 547, 544), (517, 5, 576, 578, 579, 580, 581, 577, 544), (30, 29, 589, 594), (571, 564, 549, 546), (6, 513, 547, 582, 584, 585, 586, 587, 583), (481, 485, 545, 548), (21, 22, 565, 570), (552, 559, 563, 554), (554, 563, 562, 555), (555, 562, 561, 556), (556, 561, 560, 557), (557, 560, 558, 553), (564, 571, 575, 566), (566, 575, 574, 567), (567, 574, 573, 568), (568, 573, 572, 569), (569, 572, 570, 565), (582, 577, 581, 584), (584, 581, 580, 585), (585, 580, 579, 586), (586, 579, 578, 587), (587, 578, 576, 583), (588, 595, 599, 590), (590, 599, 598, 591), (591, 598, 597, 592), (592, 597, 596, 593), (593, 596, 594, 589), (13, 14, 553, 558)])
me_cylinder.polygons.foreach_set('use_smooth', [True] * 550)
_uv = me_cylinder.uv_layers.new(name='UVMap')
_uv.uv.foreach_set('vector', [0.9688, 0.5474, 0.9688, 0.953, 0.9375, 0.953, 0.9375, 0.5474, 0.9375, 0.5, 0.9062, 0.5, 0.9062, 0.5, 0.9375, 0.5, 0.9062, 0.5, 0.875, 0.5, 0.875, 0.5, 0.9062, 0.5, 0.875, 0.5, 0.8438, 0.5, 0.8438, 0.5, 0.875, 0.5, 0.8438, 0.5, 0.8125, 0.5, 0.8125, 0.5, 0.8438, 0.5, 0.8125, 0.5, 0.7812, 0.5, 0.7812, 0.5, 0.8125, 0.5, 0.7812, 0.5, 0.75, 0.5, 0.75, 0.5, 0.7812, 0.5, 0.75, 0.5, 0.7188, 0.5, 0.7188, 0.5, 0.75, 0.5, 0.7188, 0.5, 0.6875, 0.5, 0.6875, 0.5, 0.7188, 0.5, 0.6875, 0.5, 0.6562, 0.5, 0.6562, 0.5, 0.6875, 0.5, 0.6562, 0.5, 0.625, 0.5, 0.625, 0.5, 0.6562, 0.5, 0.625, 0.5, 0.5938, 0.5, 0.5938, 0.5, 0.625, 0.5, 0.5938, 0.5, 0.5625, 0.5, 0.5625, 0.5, 0.5938, 0.5, 0.5625, 0.5, 0.5312, 0.5, 0.5312, 0.5, 0.5625, 0.5, 0.5312, 0.5, 0.5, 0.5, 0.5, 0.5, 0.5312, 0.5, 0.5, 0.5, 0.4688, 0.5, 0.4688, 0.5, 0.5, 0.5, 0.4688, 0.5, 0.4375, 0.5, 0.4375, 0.5, 0.4688, 0.5, 0.4375, 0.5, 0.4062, 0.5, 0.4062, 0.5, 0.4375, 0.5, 0.4062, 0.5, 0.375, 0.5, 0.375, 0.5, 0.4062, 0.5, 0.375, 0.5, 0.3438, 0.5, 0.3438, 0.5, 0.375, 0.5, 0.3438, 0.5, 0.3125, 0.5, 0.3125, 0.5, 0.3438, 0.5, 0.3125, 0.5, 0.2812, 0.5, 0.2812, 0.5, 0.3125, 0.5, 0.2812, 0.5, 0.25, 0.5, 0.25, 0.5, 0.2812, 0.5, 0.25, 0.5, 0.2188, 0.5, 0.2188, 0.5, 0.25, 0.5, 0.2188, 0.5, 0.1875, 0.5, 0.1875, 0.5, 0.2188, 0.5, 0.1875, 0.5, 0.1562, 0.5, 0.1562, 0.5, 0.1875, 0.5, 0.1562, 0.5, 0.125, 0.5, 0.125, 0.5, 0.1562, 0.5, 0.125, 0.5, 0.09375, 0.5, 0.09375, 0.5, 0.125, 0.5, 0.09375, 0.5, 0.0625, 0.5, 0.0625, 0.5, 0.09375, 0.5, 0.0625, 0.5, 0.03125, 0.5, 0.03125, 0.5, 0.0625, 0.5, 0.875, 0.5474, 0.875, 0.953, 0.8438, 0.953, 0.8438, 0.5474, 0.9688, 0.5, 0.9375, 0.5, 0.9375, 0.5, 0.9688, 0.5, 0.6562, 0.5474, 0.6562, 0.953, 0.625, 0.953, 0.625, 0.5474, 0.5938, 0.5474, 0.5938, 0.953, 0.5625, 0.953, 0.5625, 0.5474, 0.3125, 0.5474, 0.3125, 0.953, 0.2812, 0.953, 0.2812, 0.5474, 0.7188, 0.5474, 0.7188, 0.953, 0.6875, 0.953, 0.6875, 0.5474, 0.4375, 0.5474, 0.4375, 0.953, 0.4062, 0.953, 0.4062, 0.5474, 0.1562, 0.5474, 0.1562, 0.953, 0.125, 0.953, 0.125, 0.5474, 0.8438, 0.5474, 0.8438, 0.953, 0.8125, 0.953, 0.8125, 0.5474, 0.5625, 0.5474, 0.5625, 0.953, 0.5312, 0.953, 0.5312, 0.5474, 0.2812, 0.5474, 0.2812, 0.953, 0.25, 0.953, 0.25, 0.5474, 0.03125, 0.5474, 0.03125, 0.953, 0.0, 0.953, 0.0, 0.5474, 0.0, 1.0, 0.03125, 1.0, 0.03125, 1.0, 0.0, 1.0, 0.625, 1.0, 0.6562, 1.0, 0.6562, 1.0, 0.625, 1.0, 0.4062, 0.5474, 0.4062, 0.953, 0.375, 0.953, 0.375, 0.5474, 0.125, 0.5474, 0.125, 0.953, 0.09375, 0.953, 0.09375, 0.5474, 0.8125, 0.5474, 0.8125, 0.953, 0.7812, 0.953, 0.7812, 0.5474, 0.5312, 0.5474, 0.5312, 0.953, 0.5, 0.953, 0.5, 0.5474, 0.25, 0.5474, 0.25, 0.953, 0.2188, 0.953, 0.2188, 0.5474, 0.9375, 0.5474, 0.9375, 0.953, 0.9062, 0.953, 0.9062, 0.5474, 0.6875, 0.5474, 0.6875, 0.953, 0.6562, 0.953, 0.6562, 0.5474, 0.375, 0.5474, 0.375, 0.953, 0.3438, 0.953, 0.3438, 0.5474, 0.09375, 0.5474, 0.09375, 0.953, 0.0625, 0.953, 0.0625, 0.5474, 0.7812, 0.5474, 0.7812, 0.953, 0.75, 0.953, 0.75, 0.5474, 0.5, 0.5474, 0.5, 0.953, 0.4688, 0.953, 0.4688, 0.5474, 0.2188, 0.5474, 0.2188, 0.953, 0.1875, 0.953, 0.1875, 0.5474, 0.9062, 0.5474, 0.9062, 0.953, 0.875, 0.953, 0.875, 0.5474, 0.625, 0.5474, 0.625, 0.953, 0.5938, 0.953, 0.5938, 0.5474, 0.3438, 0.5474, 0.3438, 0.953, 0.3125, 0.953, 0.3125, 0.5474, 0.0625, 0.5474, 0.0625, 0.953, 0.03125, 0.953, 0.03125, 0.5474, 0.75, 0.5474, 0.75, 0.953, 0.7188, 0.953, 0.7188, 0.5474, 0.4688, 0.5474, 0.4688, 0.953, 0.4375, 0.953, 0.4375, 0.5474, 0.1875, 0.5474, 0.1875, 0.953, 0.1562, 0.953, 0.1562, 0.5474, 0.03125, 0.5, 0.0, 0.5, 0.0, 0.5, 0.03125, 0.5, 0.3438, 1.0, 0.375, 1.0, 0.375, 1.0, 0.3438, 1.0, 0.0625, 1.0, 0.09375, 1.0, 0.09375, 1.0, 0.0625, 1.0, 0.75, 1.0, 0.7812, 1.0, 0.7812, 1.0, 0.75, 1.0, 0.75, 1.0, 0.7188, 1.0, 0.7188, 1.0, 0.75, 1.0, 0.1875, 1.0, 0.2188, 1.0, 0.2188, 1.0, 0.1875, 1.0, 0.875, 1.0, 0.9062, 1.0, 0.9062, 1.0, 0.875, 1.0, 0.5938, 1.0, 0.625, 1.0, 0.625, 1.0, 0.5938, 1.0, 0.3125, 1.0, 0.3438, 1.0, 0.3438, 1.0, 0.3125, 1.0, 0.03125, 1.0, 0.0625, 1.0, 0.0625, 1.0, 0.03125, 1.0, 0.4688, 1.0, 0.4688, 1.0, 0.4688, 1.0, 0.4688, 1.0, 0.469, 1.0, 0.4688, 1.0, 0.4688, 1.0, 0.4688, 1.0, 0.4688, 1.0, 0.4375, 1.0, 0.4688, 1.0, 0.4688, 1.0, 0.4375, 1.0, 0.1562, 1.0, 0.1875, 1.0, 0.1875, 1.0, 0.1562, 1.0, 0.8438, 1.0, 0.875, 1.0, 0.875, 1.0, 0.8438, 1.0, 0.5625, 1.0, 0.5938, 1.0, 0.5938, 1.0, 0.5625, 1.0, 0.2812, 1.0, 0.3125, 1.0, 0.3125, 1.0, 0.2812, 1.0, 0.9375, 1.0, 0.9688, 1.0, 0.9688, 1.0, 0.9375, 1.0, 0.6875, 1.0, 0.7188, 1.0, 0.7188, 1.0, 0.6875, 1.0, 0.4062, 1.0, 0.4375, 1.0, 0.4375, 1.0, 0.4062, 1.0, 0.125, 1.0, 0.1562, 1.0, 0.1562, 1.0, 0.125, 1.0, 0.8125, 1.0, 0.8438, 1.0, 0.8438, 1.0, 0.8125, 1.0, 0.5312, 1.0, 0.5625, 1.0, 0.5625, 1.0, 0.5312, 1.0, 0.25, 1.0, 0.2812, 1.0, 0.2812, 1.0, 0.25, 1.0, 0.6562, 1.0, 0.6875, 1.0, 0.6875, 1.0, 0.6562, 1.0, 0.375, 1.0, 0.4062, 1.0, 0.4062, 1.0, 0.375, 1.0, 0.09375, 1.0, 0.125, 1.0, 0.125, 1.0, 0.09375, 1.0, 0.7812, 1.0, 0.8125, 1.0, 0.8125, 1.0, 0.7812, 1.0, 0.5, 1.0, 0.5312, 1.0, 0.5312, 1.0, 0.5, 1.0, 0.9688, 1.0, 1.0, 1.0, 1.0, 1.0, 0.9688, 1.0, 0.9062, 1.0, 0.9375, 1.0, 0.9375, 1.0, 0.9062, 1.0, 0.9688, 1.0, 0.9688, 1.0, 0.9687, 1.0, 0.9688, 1.0, 0.969, 1.0, 0.9688, 1.0, 0.9688, 1.0, 0.9688, 1.0, 0.9688, 1.0, 1.0, 0.5474, 0.9688, 0.5474, 0.9688, 0.5178, 0.9998, 0.5178, 0.9998, 0.5178, 0.9688, 0.5178, 0.9688, 0.5, 0.9998, 0.5, 0.9998, 0.5, 0.9688, 0.5, 0.9688, 0.5, 1.0, 0.5, 0.9688, 0.5474, 0.9375, 0.5474, 0.9375, 0.5178, 0.9688, 0.5178, 0.9688, 0.5178, 0.9375, 0.5178, 0.9375, 0.5, 0.9688, 0.5, 0.9688, 0.5, 0.9375, 0.5, 0.9375, 0.5, 0.9688, 0.5, 0.9375, 0.5474, 0.9062, 0.5474, 0.9063, 0.5178, 0.9375, 0.5178, 0.9375, 0.5178, 0.9063, 0.5178, 0.9062, 0.5, 0.9375, 0.5, 0.9375, 0.5, 0.9062, 0.5, 0.9062, 0.5, 0.9375, 0.5, 0.9062, 0.5474, 0.875, 0.5474, 0.875, 0.5178, 0.9063, 0.5178, 0.9063, 0.5178, 0.875, 0.5178, 0.875, 0.5, 0.9062, 0.5, 0.9062, 0.5, 0.875, 0.5, 0.875, 0.5, 0.9062, 0.5, 0.875, 0.5474, 0.8438, 0.5474, 0.8438, 0.5178, 0.875, 0.5178, 0.875, 0.5178, 0.8438, 0.5178, 0.8438, 0.5, 0.875, 0.5, 0.875, 0.5, 0.8438, 0.5, 0.8438, 0.5, 0.875, 0.5, 0.8438, 0.5474, 0.8125, 0.5474, 0.8125, 0.5178, 0.8438, 0.5178, 0.8438, 0.5178, 0.8125, 0.5178, 0.8125, 0.5, 0.8438, 0.5, 0.8438, 0.5, 0.8125, 0.5, 0.8125, 0.5, 0.8438, 0.5, 0.8125, 0.5474, 0.7812, 0.5474, 0.7812, 0.5178, 0.8125, 0.5178, 0.8125, 0.5178, 0.7812, 0.5178, 0.7812, 0.5, 0.8125, 0.5, 0.8125, 0.5, 0.7812, 0.5, 0.7812, 0.5, 0.8125, 0.5, 0.7812, 0.5474, 0.75, 0.5474, 0.75, 0.5178, 0.7812, 0.5178, 0.7812, 0.5178, 0.75, 0.5178, 0.75, 0.5, 0.7812, 0.5, 0.7812, 0.5, 0.75, 0.5, 0.75, 0.5, 0.7812, 0.5, 0.75, 0.5474, 0.7188, 0.5474, 0.7188, 0.5178, 0.75, 0.5178, 0.75, 0.5178, 0.7188, 0.5178, 0.7187, 0.5, 0.75, 0.5, 0.75, 0.5, 0.7187, 0.5, 0.7188, 0.5, 0.75, 0.5, 0.7188, 0.5474, 0.6875, 0.5474, 0.6875, 0.5178, 0.7188, 0.5178, 0.7188, 0.5178, 0.6875, 0.5178, 0.6875, 0.5, 0.7187, 0.5, 0.7187, 0.5, 0.6875, 0.5, 0.6875, 0.5, 0.7188, 0.5, 0.6875, 0.5474, 0.6562, 0.5474, 0.6562, 0.5178, 0.6875, 0.5178, 0.6875, 0.5178, 0.6562, 0.5178, 0.6562, 0.5, 0.6875, 0.5, 0.6875, 0.5, 0.6562, 0.5, 0.6562, 0.5, 0.6875, 0.5, 0.6562, 0.5474, 0.625, 0.5474, 0.625, 0.5178, 0.6562, 0.5178, 0.6562, 0.5178, 0.625, 0.5178, 0.625, 0.5, 0.6562, 0.5, 0.6562, 0.5, 0.625, 0.5, 0.625, 0.5, 0.6562, 0.5, 0.625, 0.5474, 0.5938, 0.5474, 0.5938, 0.5178, 0.625, 0.5178, 0.625, 0.5178, 0.5938, 0.5178, 0.5938, 0.5, 0.625, 0.5, 0.625, 0.5, 0.5938, 0.5, 0.5938, 0.5, 0.625, 0.5, 0.5938, 0.5474, 0.5625, 0.5474, 0.5625, 0.5178, 0.5938, 0.5178, 0.5938, 0.5178, 0.5625, 0.5178, 0.5625, 0.5, 0.5938, 0.5, 0.5938, 0.5, 0.5625, 0.5, 0.5625, 0.5, 0.5938, 0.5, 0.5625, 0.5474, 0.5312, 0.5474, 0.5313, 0.5178, 0.5625, 0.5178, 0.5625, 0.5178, 0.5313, 0.5178, 0.5312, 0.5, 0.5625, 0.5, 0.5625, 0.5, 0.5312, 0.5, 0.5312, 0.5, 0.5625, 0.5, 0.5312, 0.5474, 0.5, 0.5474, 0.5, 0.5178, 0.5313, 0.5178, 0.5313, 0.5178, 0.5, 0.5178, 0.5, 0.5, 0.5312, 0.5, 0.5312, 0.5, 0.5, 0.5, 0.5, 0.5, 0.5312, 0.5, 0.5, 0.5474, 0.4688, 0.5474, 0.4688, 0.5178, 0.5, 0.5178, 0.5, 0.5178, 0.4688, 0.5178, 0.4687, 0.5, 0.5, 0.5, 0.5, 0.5, 0.4687, 0.5, 0.4688, 0.5, 0.5, 0.5, 0.4688, 0.5474, 0.4375, 0.5474, 0.4375, 0.5178, 0.4688, 0.5178, 0.4688, 0.5178, 0.4375, 0.5178, 0.4375, 0.5, 0.4687, 0.5, 0.4687, 0.5, 0.4375, 0.5, 0.4375, 0.5, 0.4688, 0.5, 0.4375, 0.5474, 0.4062, 0.5474, 0.4063, 0.5178, 0.4375, 0.5178, 0.4375, 0.5178, 0.4063, 0.5178, 0.4062, 0.5, 0.4375, 0.5, 0.4375, 0.5, 0.4062, 0.5, 0.4062, 0.5, 0.4375, 0.5, 0.4062, 0.5474, 0.375, 0.5474, 0.375, 0.5178, 0.4063, 0.5178, 0.4063, 0.5178, 0.375, 0.5178, 0.375, 0.5, 0.4062, 0.5, 0.4062, 0.5, 0.375, 0.5, 0.375, 0.5, 0.4062, 0.5, 0.375, 0.5474, 0.3438, 0.5474, 0.3438, 0.5178, 0.375, 0.5178, 0.375, 0.5178, 0.3438, 0.5178, 0.3438, 0.5, 0.375, 0.5, 0.375, 0.5, 0.3438, 0.5, 0.3438, 0.5, 0.375, 0.5, 0.3438, 0.5474, 0.3125, 0.5474, 0.3125, 0.5178, 0.3438, 0.5178, 0.3438, 0.5178, 0.3125, 0.5178, 0.3125, 0.5, 0.3438, 0.5, 0.3438, 0.5, 0.3125, 0.5, 0.3125, 0.5, 0.3438, 0.5, 0.3125, 0.5474, 0.2812, 0.5474, 0.2812, 0.5178, 0.3125, 0.5178, 0.3125, 0.5178, 0.2812, 0.5178, 0.2812, 0.5, 0.3125, 0.5, 0.3125, 0.5, 0.2812, 0.5, 0.2812, 0.5, 0.3125, 0.5, 0.2812, 0.5474, 0.25, 0.5474, 0.25, 0.5178, 0.2812, 0.5178, 0.2812, 0.5178, 0.25, 0.5178, 0.25, 0.5, 0.2812, 0.5, 0.2812, 0.5, 0.25, 0.5, 0.25, 0.5, 0.2812, 0.5, 0.25, 0.5474, 0.2188, 0.5474, 0.2188, 0.5178, 0.25, 0.5178, 0.25, 0.5178, 0.2188, 0.5178, 0.2188, 0.5, 0.25, 0.5, 0.25, 0.5, 0.2188, 0.5, 0.2188, 0.5, 0.25, 0.5, 0.2188, 0.5474, 0.1875, 0.5474, 0.1875, 0.5178, 0.2188, 0.5178, 0.2188, 0.5178, 0.1875, 0.5178, 0.1875, 0.5, 0.2188, 0.5, 0.2188, 0.5, 0.1875, 0.5, 0.1875, 0.5, 0.2188, 0.5, 0.1875, 0.5474, 0.1562, 0.5474, 0.1562, 0.5178, 0.1875, 0.5178, 0.1875, 0.5178, 0.1562, 0.5178, 0.1562, 0.5, 0.1875, 0.5, 0.1875, 0.5, 0.1562, 0.5, 0.1562, 0.5, 0.1875, 0.5, 0.1562, 0.5474, 0.125, 0.5474, 0.125, 0.5178, 0.1562, 0.5178, 0.1562, 0.5178, 0.125, 0.5178, 0.125, 0.5, 0.1562, 0.5, 0.1562, 0.5, 0.125, 0.5, 0.125, 0.5, 0.1562, 0.5, 0.125, 0.5474, 0.09375, 0.5474, 0.09375, 0.5178, 0.125, 0.5178, 0.125, 0.5178, 0.09375, 0.5178, 0.09375, 0.5, 0.125, 0.5, 0.125, 0.5, 0.09375, 0.5, 0.09375, 0.5, 0.125, 0.5, 0.09375, 0.5474, 0.0625, 0.5474, 0.0625, 0.5178, 0.09375, 0.5178, 0.09375, 0.5178, 0.0625, 0.5178, 0.0625, 0.5, 0.09375, 0.5, 0.09375, 0.5, 0.0625, 0.5, 0.0625, 0.5, 0.09375, 0.5, 0.0625, 0.5474, 0.03125, 0.5474, 0.03125, 0.5178, 0.0625, 0.5178, 0.0625, 0.5178, 0.03125, 0.5178, 0.03125, 0.5, 0.0625, 0.5, 0.0625, 0.5, 0.03125, 0.5, 0.03125, 0.5, 0.0625, 0.5, 0.03125, 0.5474, 0.0, 0.5474, 0.0001855, 0.5178, 0.03125, 0.5178, 0.03125, 0.5178, 0.0001855, 0.5178, 0.0001803, 0.5, 0.03125, 0.5, 0.03125, 0.5, 0.0001803, 0.5, 0.0, 0.5, 0.03125, 0.5, 0.75, 0.399, 0.7791, 0.3961, 0.807, 0.3877, 0.8328, 0.3739, 0.8554, 0.3554, 0.8739, 0.3328, 0.8877, 0.307, 0.8961, 0.2791, 0.899, 0.25, 0.8961, 0.2209, 0.8877, 0.193, 0.8739, 0.1672, 0.8554, 0.1446, 0.8328, 0.1261, 0.807, 0.1123, 0.7791, 0.1039, 0.75, 0.101, 0.7209, 0.1039, 0.693, 0.1123, 0.6672, 0.1261, 0.6446, 0.1446, 0.6261, 0.1672, 0.6123, 0.193, 0.6039, 0.2209, 0.601, 0.25, 0.6039, 0.2791, 0.6123, 0.307, 0.6261, 0.3328, 0.6446, 0.3554, 0.6672, 0.3739, 0.693, 0.3877, 0.7209, 0.3961, 0.9688, 0.953, 1.0, 0.953, 0.9999, 0.9826, 0.9688, 0.9826, 0.9688, 0.9826, 0.9999, 0.9826, 0.9999, 1.0, 0.9688, 1.0, 0.9688, 1.0, 0.9999, 1.0, 1.0, 1.0, 0.9688, 1.0, 0.9375, 0.953, 0.9688, 0.953, 0.9688, 0.9826, 0.9375, 0.9826, 0.9375, 0.9826, 0.9688, 0.9826, 0.9688, 1.0, 0.9375, 1.0, 0.9375, 1.0, 0.9688, 1.0, 0.9688, 1.0, 0.9375, 1.0, 0.9062, 0.953, 0.9375, 0.953, 0.9375, 0.9826, 0.9062, 0.9826, 0.9062, 0.9826, 0.9375, 0.9826, 0.9375, 1.0, 0.9062, 1.0, 0.9062, 1.0, 0.9375, 1.0, 0.9375, 1.0, 0.9062, 1.0, 0.875, 0.953, 0.9062, 0.953, 0.9062, 0.9826, 0.875, 0.9826, 0.875, 0.9826, 0.9062, 0.9826, 0.9062, 1.0, 0.875, 1.0, 0.875, 1.0, 0.9062, 1.0, 0.9062, 1.0, 0.875, 1.0, 0.8438, 0.953, 0.875, 0.953, 0.875, 0.9826, 0.8437, 0.9826, 0.8437, 0.9826, 0.875, 0.9826, 0.875, 1.0, 0.8438, 1.0, 0.8438, 1.0, 0.875, 1.0, 0.875, 1.0, 0.8438, 1.0, 0.8125, 0.953, 0.8438, 0.953, 0.8437, 0.9826, 0.8125, 0.9826, 0.8125, 0.9826, 0.8437, 0.9826, 0.8438, 1.0, 0.8125, 1.0, 0.8125, 1.0, 0.8438, 1.0, 0.8438, 1.0, 0.8125, 1.0, 0.7812, 0.953, 0.8125, 0.953, 0.8125, 0.9826, 0.7812, 0.9826, 0.7812, 0.9826, 0.8125, 0.9826, 0.8125, 1.0, 0.7812, 1.0, 0.7812, 1.0, 0.8125, 1.0, 0.8125, 1.0, 0.7812, 1.0, 0.75, 0.953, 0.7812, 0.953, 0.7812, 0.9826, 0.75, 0.9826, 0.75, 0.9826, 0.7812, 0.9826, 0.7812, 1.0, 0.75, 1.0, 0.75, 1.0, 0.7812, 1.0, 0.7812, 1.0, 0.75, 1.0, 0.7188, 0.953, 0.75, 0.953, 0.75, 0.9826, 0.7188, 0.9826, 0.7188, 0.9826, 0.75, 0.9826, 0.75, 1.0, 0.7188, 1.0, 0.7188, 1.0, 0.75, 1.0, 0.75, 1.0, 0.7188, 1.0, 0.6875, 0.953, 0.7188, 0.953, 0.7188, 0.9826, 0.6875, 0.9826, 0.6875, 0.9826, 0.7188, 0.9826, 0.7188, 1.0, 0.6875, 1.0, 0.6875, 1.0, 0.7188, 1.0, 0.7188, 1.0, 0.6875, 1.0, 0.6562, 0.953, 0.6875, 0.953, 0.6875, 0.9826, 0.6562, 0.9826, 0.6562, 0.9826, 0.6875, 0.9826, 0.6875, 1.0, 0.6562, 1.0, 0.6562, 1.0, 0.6875, 1.0, 0.6875, 1.0, 0.6562, 1.0, 0.625, 0.953, 0.6562, 0.953, 0.6562, 0.9826, 0.625, 0.9826, 0.625, 0.9826, 0.6562, 0.9826, 0.6562, 1.0, 0.625, 1.0, 0.625, 1.0, 0.6562, 1.0, 0.6562, 1.0, 0.625, 1.0, 0.5938, 0.953, 0.625, 0.953, 0.625, 0.9826, 0.5938, 0.9826, 0.5938, 0.9826, 0.625, 0.9826, 0.625, 1.0, 0.5938, 1.0, 0.5938, 1.0, 0.625, 1.0, 0.625, 1.0, 0.5938, 1.0, 0.5625, 0.953, 0.5938, 0.953, 0.5938, 0.9826, 0.5625, 0.9826, 0.5625, 0.9826, 0.5938, 0.9826, 0.5938, 1.0, 0.5625, 1.0, 0.5625, 1.0, 0.5938, 1.0, 0.5938, 1.0, 0.5625, 1.0, 0.5312, 0.953, 0.5625, 0.953, 0.5625, 0.9826, 0.5312, 0.9826, 0.5312, 0.9826, 0.5625, 0.9826, 0.5625, 1.0, 0.5312, 1.0, 0.5312, 1.0, 0.5625, 1.0, 0.5625, 1.0, 0.5312, 1.0, 0.5, 0.953, 0.5312, 0.953, 0.5312, 0.9826, 0.5, 0.9826, 0.5, 0.9826, 0.5312, 0.9826, 0.5312, 1.0, 0.5, 1.0, 0.5, 1.0, 0.5312, 1.0, 0.5312, 1.0, 0.5, 1.0, 0.4688, 0.953, 0.5, 0.953, 0.5, 0.9826, 0.4688, 0.9826, 0.4688, 0.9826, 0.5, 0.9826, 0.5, 1.0, 0.4688, 1.0, 0.4688, 1.0, 0.5, 1.0, 0.5, 1.0, 0.4688, 1.0, 0.4375, 0.953, 0.4688, 0.953, 0.4688, 0.9826, 0.4375, 0.9826, 0.4375, 0.9826, 0.4688, 0.9826, 0.4688, 1.0, 0.4375, 1.0, 0.4375, 1.0, 0.4688, 1.0, 0.4688, 1.0, 0.4375, 1.0, 0.4062, 0.953, 0.4375, 0.953, 0.4375, 0.9826, 0.4062, 0.9826, 0.4062, 0.9826, 0.4375, 0.9826, 0.4375, 1.0, 0.4062, 1.0, 0.4062, 1.0, 0.4375, 1.0, 0.4375, 1.0, 0.4062, 1.0, 0.375, 0.953, 0.4062, 0.953, 0.4062, 0.9826, 0.375, 0.9826, 0.375, 0.9826, 0.4062, 0.9826, 0.4062, 1.0, 0.375, 1.0, 0.375, 1.0, 0.4062, 1.0, 0.4062, 1.0, 0.375, 1.0, 0.3438, 0.953, 0.375, 0.953, 0.375, 0.9826, 0.3438, 0.9826, 0.3438, 0.9826, 0.375, 0.9826, 0.375, 1.0, 0.3438, 1.0, 0.3438, 1.0, 0.375, 1.0, 0.375, 1.0, 0.3438, 1.0, 0.3125, 0.953, 0.3438, 0.953, 0.3438, 0.9826, 0.3125, 0.9826, 0.3125, 0.9826, 0.3438, 0.9826, 0.3438, 1.0, 0.3125, 1.0, 0.3125, 1.0, 0.3438, 1.0, 0.3438, 1.0, 0.3125, 1.0, 0.2812, 0.953, 0.3125, 0.953, 0.3125, 0.9826, 0.2812, 0.9826, 0.2812, 0.9826, 0.3125, 0.9826, 0.3125, 1.0, 0.2812, 1.0, 0.2812, 1.0, 0.3125, 1.0, 0.3125, 1.0, 0.2812, 1.0, 0.25, 0.953, 0.2812, 0.953, 0.2812, 0.9826, 0.25, 0.9826, 0.25, 0.9826, 0.2812, 0.9826, 0.2812, 1.0, 0.25, 1.0, 0.25, 1.0, 0.2812, 1.0, 0.2812, 1.0, 0.25, 1.0, 0.2188, 0.953, 0.25, 0.953, 0.25, 0.9826, 0.2188, 0.9826, 0.2188, 0.9826, 0.25, 0.9826, 0.25, 1.0, 0.2188, 1.0, 0.2188, 1.0, 0.25, 1.0, 0.25, 1.0, 0.2188, 1.0, 0.1875, 0.953, 0.2188, 0.953, 0.2188, 0.9826, 0.1875, 0.9826, 0.1875, 0.9826, 0.2188, 0.9826, 0.2188, 1.0, 0.1875, 1.0, 0.1875, 1.0, 0.2188, 1.0, 0.2188, 1.0, 0.1875, 1.0, 0.1562, 0.953, 0.1875, 0.953, 0.1875, 0.9826, 0.1562, 0.9826, 0.1562, 0.9826, 0.1875, 0.9826, 0.1875, 1.0, 0.1562, 1.0, 0.1562, 1.0, 0.1875, 1.0, 0.1875, 1.0, 0.1562, 1.0, 0.125, 0.953, 0.1562, 0.953, 0.1562, 0.9826, 0.125, 0.9826, 0.125, 0.9826, 0.1562, 0.9826, 0.1562, 1.0, 0.125, 1.0, 0.125, 1.0, 0.1562, 1.0, 0.1562, 1.0, 0.125, 1.0, 0.09375, 0.953, 0.125, 0.953, 0.125, 0.9826, 0.09375, 0.9826, 0.09375, 0.9826, 0.125, 0.9826, 0.125, 1.0, 0.09375, 1.0, 0.09375, 1.0, 0.125, 1.0, 0.125, 1.0, 0.09375, 1.0, 0.0625, 0.953, 0.09375, 0.953, 0.09375, 0.9826, 0.0625, 0.9826, 0.0625, 0.9826, 0.09375, 0.9826, 0.09375, 1.0, 0.0625, 1.0, 0.0625, 1.0, 0.09375, 1.0, 0.09375, 1.0, 0.0625, 1.0, 0.03125, 0.953, 0.0625, 0.953, 0.0625, 0.9826, 0.03125, 0.9826, 0.03125, 0.9826, 0.0625, 0.9826, 0.0625, 1.0, 0.03125, 1.0, 0.03125, 1.0, 0.0625, 1.0, 0.0625, 1.0, 0.03125, 1.0, 0.0, 0.953, 0.03125, 0.953, 0.03125, 0.9826, 0.0001222, 0.9826, 0.0001222, 0.9826, 0.03125, 0.9826, 0.03125, 1.0, 0.0001224, 1.0, 0.0001224, 1.0, 0.03125, 1.0, 0.03125, 1.0, 0.0, 1.0, 1.0, 0.5474, 1.0, 0.953, 0.9688, 0.953, 0.9688, 0.5474, 1.0, 0.5, 0.9688, 0.5, 0.9694, 0.5, 0.9994, 0.5, 0.9994, 0.5, 0.9694, 0.5, 0.9714, 0.5, 0.9973, 0.5, 0.75, 0.4492, 0.7889, 0.4454, 0.7791, 0.3961, 0.75, 0.399, 0.9688, 0.5, 0.9375, 0.5, 0.9381, 0.5, 0.9681, 0.5, 0.9681, 0.5, 0.9381, 0.5, 0.9402, 0.5, 0.9661, 0.5, 0.7889, 0.4454, 0.8262, 0.4341, 0.807, 0.3877, 0.7791, 0.3961, 0.9375, 0.5, 0.9062, 0.5, 0.9069, 0.5, 0.9369, 0.5, 0.9369, 0.5, 0.9069, 0.5, 0.9089, 0.5, 0.9348, 0.5, 0.8262, 0.4341, 0.8607, 0.4156, 0.8328, 0.3739, 0.807, 0.3877, 0.9062, 0.5, 0.875, 0.5, 0.8756, 0.5, 0.9056, 0.5, 0.9056, 0.5, 0.8756, 0.5, 0.8777, 0.5, 0.9036, 0.5, 0.8607, 0.4156, 0.8909, 0.3909, 0.8554, 0.3554, 0.8328, 0.3739, 0.875, 0.5, 0.8438, 0.5, 0.8444, 0.5, 0.8744, 0.5, 0.8744, 0.5, 0.8444, 0.5, 0.8464, 0.5, 0.8723, 0.5, 0.8909, 0.3909, 0.9156, 0.3607, 0.8739, 0.3328, 0.8554, 0.3554, 0.8438, 0.5, 0.8125, 0.5, 0.8131, 0.5, 0.8431, 0.5, 0.8431, 0.5, 0.8131, 0.5, 0.8152, 0.5, 0.8411, 0.5, 0.9156, 0.3607, 0.9341, 0.3262, 0.8877, 0.307, 0.8739, 0.3328, 0.8125, 0.5, 0.7812, 0.5, 0.7819, 0.5, 0.8119, 0.5, 0.8119, 0.5, 0.7819, 0.5, 0.7839, 0.5, 0.8098, 0.5, 0.9341, 0.3262, 0.9454, 0.2889, 0.8961, 0.2791, 0.8877, 0.307, 0.7812, 0.5, 0.75, 0.5, 0.7506, 0.5, 0.7806, 0.5, 0.7806, 0.5, 0.7506, 0.5, 0.7527, 0.5, 0.7786, 0.5, 0.9454, 0.2889, 0.9492, 0.25, 0.899, 0.25, 0.8961, 0.2791, 0.75, 0.5, 0.7188, 0.5, 0.7194, 0.5, 0.7494, 0.5, 0.7494, 0.5, 0.7194, 0.5, 0.7214, 0.5, 0.7473, 0.5, 0.9492, 0.25, 0.9454, 0.2111, 0.8961, 0.2209, 0.899, 0.25, 0.7188, 0.5, 0.6875, 0.5, 0.6881, 0.5, 0.7181, 0.5, 0.7181, 0.5, 0.6881, 0.5, 0.6902, 0.5, 0.7161, 0.5, 0.9454, 0.2111, 0.9341, 0.1738, 0.8877, 0.193, 0.8961, 0.2209, 0.6875, 0.5, 0.6562, 0.5, 0.6569, 0.5, 0.6869, 0.5, 0.6869, 0.5, 0.6569, 0.5, 0.6589, 0.5, 0.6848, 0.5, 0.9341, 0.1738, 0.9156, 0.1393, 0.8739, 0.1672, 0.8877, 0.193, 0.6562, 0.5, 0.625, 0.5, 0.6256, 0.5, 0.6556, 0.5, 0.6556, 0.5, 0.6256, 0.5, 0.6277, 0.5, 0.6536, 0.5, 0.9156, 0.1393, 0.8909, 0.1091, 0.8554, 0.1446, 0.8739, 0.1672, 0.625, 0.5, 0.5938, 0.5, 0.5944, 0.5, 0.6244, 0.5, 0.6244, 0.5, 0.5944, 0.5, 0.5964, 0.5, 0.6223, 0.5, 0.8909, 0.1091, 0.8607, 0.08436, 0.8328, 0.1261, 0.8554, 0.1446, 0.5938, 0.5, 0.5625, 0.5, 0.5631, 0.5, 0.5931, 0.5, 0.5931, 0.5, 0.5631, 0.5, 0.5652, 0.5, 0.5911, 0.5, 0.8607, 0.08436, 0.8262, 0.06595, 0.807, 0.1123, 0.8328, 0.1261, 0.5625, 0.5, 0.5312, 0.5, 0.5319, 0.5, 0.5619, 0.5, 0.5619, 0.5, 0.5319, 0.5, 0.5339, 0.5, 0.5598, 0.5, 0.8262, 0.06595, 0.7889, 0.05461, 0.7791, 0.1039, 0.807, 0.1123, 0.5312, 0.5, 0.5, 0.5, 0.5006, 0.5, 0.5306, 0.5, 0.5306, 0.5, 0.5006, 0.5, 0.5027, 0.5, 0.5286, 0.5, 0.7889, 0.05461, 0.75, 0.05078, 0.75, 0.101, 0.7791, 0.1039, 0.5, 0.5, 0.4688, 0.5, 0.4694, 0.5, 0.4994, 0.5, 0.4994, 0.5, 0.4694, 0.5, 0.4714, 0.5, 0.4973, 0.5, 0.75, 0.05078, 0.7111, 0.05461, 0.7209, 0.1039, 0.75, 0.101, 0.4688, 0.5, 0.4375, 0.5, 0.4381, 0.5, 0.4681, 0.5, 0.4681, 0.5, 0.4381, 0.5, 0.4402, 0.5, 0.4661, 0.5, 0.7111, 0.05461, 0.6738, 0.06595, 0.693, 0.1123, 0.7209, 0.1039, 0.4375, 0.5, 0.4062, 0.5, 0.4069, 0.5, 0.4369, 0.5, 0.4369, 0.5, 0.4069, 0.5, 0.4089, 0.5, 0.4348, 0.5, 0.6738, 0.06595, 0.6393, 0.08436, 0.6672, 0.1261, 0.693, 0.1123, 0.4062, 0.5, 0.375, 0.5, 0.3756, 0.5, 0.4056, 0.5, 0.4056, 0.5, 0.3756, 0.5, 0.3777, 0.5, 0.4036, 0.5, 0.6393, 0.08436, 0.6091, 0.1091, 0.6446, 0.1446, 0.6672, 0.1261, 0.375, 0.5, 0.3438, 0.5, 0.3444, 0.5, 0.3744, 0.5, 0.3744, 0.5, 0.3444, 0.5, 0.3464, 0.5, 0.3723, 0.5, 0.6091, 0.1091, 0.5844, 0.1393, 0.6261, 0.1672, 0.6446, 0.1446, 0.3438, 0.5, 0.3125, 0.5, 0.3131, 0.5, 0.3431, 0.5, 0.3431, 0.5, 0.3131, 0.5, 0.3152, 0.5, 0.3411, 0.5, 0.5844, 0.1393, 0.5659, 0.1738, 0.6123, 0.193, 0.6261, 0.1672, 0.3125, 0.5, 0.2812, 0.5, 0.2819, 0.5, 0.3119, 0.5, 0.3119, 0.5, 0.2819, 0.5, 0.2839, 0.5, 0.3098, 0.5, 0.5659, 0.1738, 0.5546, 0.2111, 0.6039, 0.2209, 0.6123, 0.193, 0.2812, 0.5, 0.25, 0.5, 0.2506, 0.5, 0.2806, 0.5, 0.2806, 0.5, 0.2506, 0.5, 0.2527, 0.5, 0.2786, 0.5, 0.5546, 0.2111, 0.5508, 0.25, 0.601, 0.25, 0.6039, 0.2209, 0.25, 0.5, 0.2188, 0.5, 0.2194, 0.5, 0.2494, 0.5, 0.2494, 0.5, 0.2194, 0.5, 0.2214, 0.5, 0.2473, 0.5, 0.5508, 0.25, 0.5546, 0.2889, 0.6039, 0.2791, 0.601, 0.25, 0.2188, 0.5, 0.1875, 0.5, 0.1881, 0.5, 0.2181, 0.5, 0.2181, 0.5, 0.1881, 0.5, 0.1902, 0.5, 0.2161, 0.5, 0.5546, 0.2889, 0.5659, 0.3262, 0.6123, 0.307, 0.6039, 0.2791, 0.1875, 0.5, 0.1562, 0.5, 0.1569, 0.5, 0.1869, 0.5, 0.1869, 0.5, 0.1569, 0.5, 0.1589, 0.5, 0.1848, 0.5, 0.5659, 0.3262, 0.5844, 0.3607, 0.6261, 0.3328, 0.6123, 0.307, 0.1562, 0.5, 0.125, 0.5, 0.1256, 0.5, 0.1556, 0.5, 0.1556, 0.5, 0.1256, 0.5, 0.1277, 0.5, 0.1536, 0.5, 0.5844, 0.3607, 0.6091, 0.3909, 0.6446, 0.3554, 0.6261, 0.3328, 0.125, 0.5, 0.09375, 0.5, 0.09438, 0.5, 0.1244, 0.5, 0.1244, 0.5, 0.09438, 0.5, 0.09641, 0.5, 0.1223, 0.5, 0.6091, 0.3909, 0.6393, 0.4156, 0.6672, 0.3739, 0.6446, 0.3554, 0.09375, 0.5, 0.0625, 0.5, 0.06313, 0.5, 0.09312, 0.5, 0.09312, 0.5, 0.06313, 0.5, 0.06516, 0.5, 0.09109, 0.5, 0.6393, 0.4156, 0.6738, 0.4341, 0.693, 0.3877, 0.6672, 0.3739, 0.0625, 0.5, 0.03125, 0.5, 0.03188, 0.5, 0.06187, 0.5, 0.06187, 0.5, 0.03188, 0.5, 0.03391, 0.5, 0.05984, 0.5, 0.6738, 0.4341, 0.7111, 0.4454, 0.7209, 0.3961, 0.693, 0.3877, 0.03125, 0.5, 0.0, 0.5, 0.0006261, 0.5, 0.03062, 0.5, 0.03062, 0.5, 0.0006261, 0.5, 0.002655, 0.5, 0.02859, 0.5, 0.7111, 0.4454, 0.75, 0.4492, 0.75, 0.399, 0.7209, 0.3961, 1.0, 0.5, 0.9688, 0.5, 0.9688, 0.5, 1.0, 0.5, 0.9375, 1.0, 0.9688, 1.0, 0.9688, 1.0, 0.9375, 1.0, 0.9688, 1.0, 1.0, 1.0, 0.9994, 1.0, 0.9694, 1.0, 0.9649, 1.0, 0.003851, 1.0, 0.3106, 1.0, 0.6582, 1.0, 0.6582, 1.0, 0.3106, 1.0, 0.4149, 1.0, 0.5539, 1.0, 0.9375, 1.0, 0.9688, 1.0, 0.9681, 1.0, 0.9375, 1.0, 0.9375, 1.0, 0.9681, 1.0, 0.6582, 1.0, 0.8015, 1.0, 0.8015, 1.0, 0.6582, 1.0, 0.5539, 1.0, 0.6575, 1.0, 0.9062, 1.0, 0.9375, 1.0, 0.9375, 1.0, 0.9062, 1.0, 0.9062, 1.0, 0.9375, 1.0, 0.8015, 1.0, 0.8177, 1.0, 0.8177, 1.0, 0.8015, 1.0, 0.6575, 1.0, 0.706, 1.0, 0.875, 1.0, 0.9062, 1.0, 0.9062, 1.0, 0.875, 1.0, 0.875, 1.0, 0.9062, 1.0, 0.8177, 1.0, 0.8073, 1.0, 0.8073, 1.0, 0.8177, 1.0, 0.706, 1.0, 0.7214, 1.0, 0.8438, 1.0, 0.875, 1.0, 0.875, 1.0, 0.8438, 1.0, 0.8438, 1.0, 0.875, 1.0, 0.8073, 1.0, 0.7886, 1.0, 0.7886, 1.0, 0.8073, 1.0, 0.7214, 1.0, 0.7201, 1.0, 0.8125, 1.0, 0.8438, 1.0, 0.8438, 1.0, 0.8125, 1.0, 0.8125, 1.0, 0.8438, 1.0, 0.7886, 1.0, 0.7663, 1.0, 0.7663, 1.0, 0.7886, 1.0, 0.7201, 1.0, 0.7102, 1.0, 0.7812, 1.0, 0.8125, 1.0, 0.8125, 1.0, 0.7812, 1.0, 0.7812, 1.0, 0.8125, 1.0, 0.7663, 1.0, 0.7421, 1.0, 0.7421, 1.0, 0.7663, 1.0, 0.7102, 1.0, 0.6954, 1.0, 0.75, 1.0, 0.7812, 1.0, 0.7812, 1.0, 0.75, 1.0, 0.75, 1.0, 0.7812, 1.0, 0.7421, 1.0, 0.7167, 1.0, 0.7167, 1.0, 0.7421, 1.0, 0.6954, 1.0, 0.6776, 1.0, 0.7188, 1.0, 0.75, 1.0, 0.75, 1.0, 0.7188, 1.0, 0.7188, 1.0, 0.75, 1.0, 0.7167, 1.0, 0.6905, 1.0, 0.6905, 1.0, 0.7167, 1.0, 0.6776, 1.0, 0.6578, 1.0, 0.6875, 1.0, 0.7188, 1.0, 0.7188, 1.0, 0.6875, 1.0, 0.6875, 1.0, 0.7188, 1.0, 0.6905, 1.0, 0.6638, 1.0, 0.6638, 1.0, 0.6905, 1.0, 0.6578, 1.0, 0.6366, 1.0, 0.6562, 1.0, 0.6875, 1.0, 0.6875, 1.0, 0.6562, 1.0, 0.6562, 1.0, 0.6875, 1.0, 0.6638, 1.0, 0.6367, 1.0, 0.6367, 1.0, 0.6638, 1.0, 0.6366, 1.0, 0.6144, 1.0, 0.625, 1.0, 0.6562, 1.0, 0.6562, 1.0, 0.625, 1.0, 0.625, 1.0, 0.6562, 1.0, 0.6367, 1.0, 0.6094, 1.0, 0.6094, 1.0, 0.6367, 1.0, 0.6144, 1.0, 0.5916, 1.0, 0.5938, 1.0, 0.625, 1.0, 0.625, 1.0, 0.5938, 1.0, 0.5938, 1.0, 0.625, 1.0, 0.6094, 1.0, 0.5818, 1.0, 0.5818, 1.0, 0.6094, 1.0, 0.5916, 1.0, 0.5682, 1.0, 0.5625, 1.0, 0.5938, 1.0, 0.5938, 1.0, 0.5625, 1.0, 0.5625, 1.0, 0.5938, 1.0, 0.5818, 1.0, 0.554, 1.0, 0.554, 1.0, 0.5818, 1.0, 0.5682, 1.0, 0.5445, 1.0, 0.5312, 1.0, 0.5625, 1.0, 0.5625, 1.0, 0.5312, 1.0, 0.5312, 1.0, 0.5625, 1.0, 0.554, 1.0, 0.5262, 1.0, 0.5262, 1.0, 0.554, 1.0, 0.5445, 1.0, 0.5205, 1.0, 0.5, 1.0, 0.5312, 1.0, 0.5312, 1.0, 0.5, 1.0, 0.5, 1.0, 0.5312, 1.0, 0.5262, 1.0, 0.4983, 1.0, 0.4983, 1.0, 0.5262, 1.0, 0.5205, 1.0, 0.4964, 1.0, 0.4688, 1.0, 0.5, 1.0, 0.5, 1.0, 0.4688, 1.0, 0.4688, 1.0, 0.5, 1.0, 0.4983, 1.0, 0.4704, 1.0, 0.4704, 1.0, 0.4983, 1.0, 0.4964, 1.0, 0.4723, 1.0, 0.4375, 1.0, 0.4688, 1.0, 0.4688, 1.0, 0.4375, 1.0, 0.4375, 1.0, 0.4688, 1.0, 0.4704, 1.0, 0.4425, 1.0, 0.4425, 1.0, 0.4704, 1.0, 0.4723, 1.0, 0.4482, 1.0, 0.4062, 1.0, 0.4375, 1.0, 0.4375, 1.0, 0.4062, 1.0, 0.4062, 1.0, 0.4375, 1.0, 0.4425, 1.0, 0.4147, 1.0, 0.4147, 1.0, 0.4425, 1.0, 0.4482, 1.0, 0.4243, 1.0, 0.375, 1.0, 0.4062, 1.0, 0.4062, 1.0, 0.375, 1.0, 0.375, 1.0, 0.4062, 1.0, 0.4147, 1.0, 0.387, 1.0, 0.387, 1.0, 0.4147, 1.0, 0.4243, 1.0, 0.4006, 1.0, 0.3438, 1.0, 0.375, 1.0, 0.375, 1.0, 0.3438, 1.0, 0.3438, 1.0, 0.375, 1.0, 0.387, 1.0, 0.3594, 1.0, 0.3594, 1.0, 0.387, 1.0, 0.4006, 1.0, 0.3772, 1.0, 0.3125, 1.0, 0.3438, 1.0, 0.3438, 1.0, 0.3125, 1.0, 0.3125, 1.0, 0.3438, 1.0, 0.3594, 1.0, 0.332, 1.0, 0.332, 1.0, 0.3594, 1.0, 0.3772, 1.0, 0.3543, 1.0, 0.2812, 1.0, 0.3125, 1.0, 0.3125, 1.0, 0.2812, 1.0, 0.2812, 1.0, 0.3125, 1.0, 0.332, 1.0, 0.3049, 1.0, 0.3049, 1.0, 0.332, 1.0, 0.3543, 1.0, 0.3322, 1.0, 0.25, 1.0, 0.2812, 1.0, 0.2812, 1.0, 0.25, 1.0, 0.25, 1.0, 0.2812, 1.0, 0.3049, 1.0, 0.2782, 1.0, 0.2782, 1.0, 0.3049, 1.0, 0.3322, 1.0, 0.311, 1.0, 0.2188, 1.0, 0.25, 1.0, 0.25, 1.0, 0.2188, 1.0, 0.2188, 1.0, 0.25, 1.0, 0.2782, 1.0, 0.252, 1.0, 0.252, 1.0, 0.2782, 1.0, 0.311, 1.0, 0.2912, 1.0, 0.1875, 1.0, 0.2188, 1.0, 0.2188, 1.0, 0.1875, 1.0, 0.1875, 1.0, 0.2188, 1.0, 0.252, 1.0, 0.2267, 1.0, 0.2267, 1.0, 0.252, 1.0, 0.2912, 1.0, 0.2733, 1.0, 0.1562, 1.0, 0.1875, 1.0, 0.1875, 1.0, 0.1562, 1.0, 0.1562, 1.0, 0.1875, 1.0, 0.2267, 1.0, 0.2024, 1.0, 0.2024, 1.0, 0.2267, 1.0, 0.2733, 1.0, 0.2585, 1.0, 0.125, 1.0, 0.1562, 1.0, 0.1562, 1.0, 0.125, 1.0, 0.125, 1.0, 0.1562, 1.0, 0.2024, 1.0, 0.1802, 1.0, 0.1802, 1.0, 0.2024, 1.0, 0.2585, 1.0, 0.2486, 1.0, 0.09375, 1.0, 0.125, 1.0, 0.125, 1.0, 0.09375, 1.0, 0.09375, 1.0, 0.125, 1.0, 0.1802, 1.0, 0.1615, 1.0, 0.1615, 1.0, 0.1802, 1.0, 0.2486, 1.0, 0.2474, 1.0, 0.0625, 1.0, 0.09375, 1.0, 0.09375, 1.0, 0.0625, 1.0, 0.0625, 1.0, 0.09375, 1.0, 0.1615, 1.0, 0.151, 1.0, 0.151, 1.0, 0.1615, 1.0, 0.2474, 1.0, 0.2627, 1.0, 0.03125, 1.0, 0.0625, 1.0, 0.0625, 1.0, 0.03125, 1.0, 0.03125, 1.0, 0.0625, 1.0, 0.151, 1.0, 0.1672, 1.0, 0.1672, 1.0, 0.151, 1.0, 0.2627, 1.0, 0.3113, 1.0, 0.0, 1.0, 0.03125, 1.0, 0.03125, 1.0, 0.0006384, 1.0, 0.0006384, 1.0, 0.03125, 1.0, 0.1672, 1.0, 0.3106, 1.0, 0.3106, 1.0, 0.1672, 1.0, 0.3113, 1.0, 0.4149, 1.0, 0.5539, 1.0, 0.4149, 1.0, 0.3113, 1.0, 0.2627, 1.0, 0.2474, 1.0, 0.2486, 1.0, 0.2585, 1.0, 0.2733, 1.0, 0.2912, 1.0, 0.311, 1.0, 0.3322, 1.0, 0.3543, 1.0, 0.3772, 1.0, 0.4006, 1.0, 0.4243, 1.0, 0.4482, 1.0, 0.4723, 1.0, 0.4964, 1.0, 0.5205, 1.0, 0.5445, 1.0, 0.5682, 1.0, 0.5916, 1.0, 0.6144, 1.0, 0.6366, 1.0, 0.6578, 1.0, 0.6776, 1.0, 0.6954, 1.0, 0.7102, 1.0, 0.7201, 1.0, 0.7214, 1.0, 0.706, 1.0, 0.6575, 1.0, 0.9688, 1.0, 1.0, 1.0, 1.0, 1.0, 0.9688, 1.0, 0.9062, 1.0, 0.9375, 1.0, 0.9375, 1.0, 0.9062, 1.0, 0.2188, 1.0, 0.25, 1.0, 0.25, 1.0, 0.2188, 1.0, 0.5, 1.0, 0.5312, 1.0, 0.5312, 1.0, 0.5, 1.0, 0.7812, 1.0, 0.8125, 1.0, 0.8125, 1.0, 0.7812, 1.0, 0.09375, 1.0, 0.125, 1.0, 0.125, 1.0, 0.09375, 1.0, 0.375, 1.0, 0.4062, 1.0, 0.4062, 1.0, 0.375, 1.0, 0.6562, 1.0, 0.6875, 1.0, 0.6875, 1.0, 0.6562, 1.0, 0.25, 1.0, 0.2812, 1.0, 0.2812, 1.0, 0.25, 1.0, 0.5312, 1.0, 0.5625, 1.0, 0.5625, 1.0, 0.5312, 1.0, 0.8125, 1.0, 0.8438, 1.0, 0.8438, 1.0, 0.8125, 1.0, 0.125, 1.0, 0.1562, 1.0, 0.1562, 1.0, 0.125, 1.0, 0.4062, 1.0, 0.4375, 1.0, 0.4375, 1.0, 0.4062, 1.0, 0.6875, 1.0, 0.7188, 1.0, 0.7188, 1.0, 0.6875, 1.0, 0.2812, 1.0, 0.3125, 1.0, 0.3125, 1.0, 0.2812, 1.0, 0.5625, 1.0, 0.5938, 1.0, 0.5938, 1.0, 0.5625, 1.0, 0.8438, 1.0, 0.875, 1.0, 0.875, 1.0, 0.8438, 1.0, 0.1562, 1.0, 0.1875, 1.0, 0.1875, 1.0, 0.1562, 1.0, 0.4375, 1.0, 0.4688, 1.0, 0.4688, 1.0, 0.4375, 1.0, 0.7188, 1.0, 0.75, 1.0, 0.75, 1.0, 0.7188, 1.0, 0.03125, 1.0, 0.0625, 1.0, 0.0625, 1.0, 0.03125, 1.0, 0.3125, 1.0, 0.3438, 1.0, 0.3438, 1.0, 0.3125, 1.0, 0.5938, 1.0, 0.625, 1.0, 0.625, 1.0, 0.5938, 1.0, 0.875, 1.0, 0.9062, 1.0, 0.9062, 1.0, 0.875, 1.0, 0.1875, 1.0, 0.2188, 1.0, 0.2188, 1.0, 0.1875, 1.0, 0.4688, 1.0, 0.5, 1.0, 0.5, 1.0, 0.4688, 1.0, 0.75, 1.0, 0.7812, 1.0, 0.7812, 1.0, 0.75, 1.0, 0.0625, 1.0, 0.09375, 1.0, 0.09375, 1.0, 0.0625, 1.0, 0.3438, 1.0, 0.375, 1.0, 0.375, 1.0, 0.3438, 1.0, 0.625, 1.0, 0.6562, 1.0, 0.6562, 1.0, 0.625, 1.0, 0.0, 1.0, 0.03125, 1.0, 0.03125, 1.0, 0.0, 1.0, 0.5, 1.0, 0.5, 1.0, 0.5, 1.0, 0.5, 1.0, 0.5, 1.0, 0.5, 1.0, 0.4998, 1.0, 0.4999, 1.0, 0.5, 1.0, 0.75, 1.0, 0.75, 1.0, 0.75, 1.0, 0.75, 1.0, 0.75, 1.0, 0.75, 1.0, 0.7498, 1.0, 0.7499, 1.0, 0.75, 1.0, 0.2188, 1.0, 0.25, 1.0, 0.25, 1.0, 0.2188, 1.0, 0.0, 1.0, 0.0, 1.0, 0.0, 1.0, 0.0, 1.0, 0.0, 1.0, 0.0, 1.0, 0.0, 1.0, 0.0, 1.0, 0.0, 1.0, 1.0, 1.0, 0.9688, 1.0, 0.9688, 1.0, 1.0, 1.0, 0.4688, 1.0, 0.5, 1.0, 0.5, 1.0, 0.4688, 1.0, 0.7188, 1.0, 0.7188, 1.0, 0.7188, 1.0, 0.7188, 1.0, 0.719, 1.0, 0.7188, 1.0, 0.7188, 1.0, 0.7188, 1.0, 0.7188, 1.0, 0.25, 1.0, 0.2188, 1.0, 0.2188, 1.0, 0.25, 1.0, 0.2188, 1.0, 0.25, 1.0, 0.25, 1.0, 0.2188, 1.0, 0.2188, 1.0, 0.2188, 1.0, 0.2188, 1.0, 0.2188, 1.0, 0.219, 1.0, 0.2188, 1.0, 0.2188, 1.0, 0.2188, 1.0, 0.2188, 1.0, 0.9688, 1.0, 1.0, 1.0, 1.0, 1.0, 0.9688, 1.0, 0.7188, 1.0, 0.75, 1.0, 0.75, 1.0, 0.7188, 1.0, 0.25, 1.0, 0.25, 1.0, 0.25, 1.0, 0.25, 1.0, 0.25, 1.0, 0.25, 1.0, 0.2498, 1.0, 0.2499, 1.0, 0.25, 1.0, 0.5, 1.0, 0.4688, 1.0, 0.4688, 1.0, 0.5, 1.0, 0.7188, 1.0, 0.75, 1.0, 0.75, 1.0, 0.7188, 1.0, 0.5, 1.0, 0.4688, 1.0, 0.4688, 1.0, 0.5, 1.0, 0.5, 1.0, 0.4688, 1.0, 0.4688, 1.0, 0.5, 1.0, 0.5, 1.0, 0.4688, 1.0, 0.469, 1.0, 0.4998, 1.0, 0.4998, 1.0, 0.469, 1.0, 0.4688, 1.0, 0.4999, 1.0, 0.4999, 1.0, 0.4688, 1.0, 0.4688, 1.0, 0.5, 1.0, 0.75, 1.0, 0.7188, 1.0, 0.7188, 1.0, 0.75, 1.0, 0.75, 1.0, 0.7188, 1.0, 0.7188, 1.0, 0.75, 1.0, 0.75, 1.0, 0.7188, 1.0, 0.719, 1.0, 0.7498, 1.0, 0.7498, 1.0, 0.719, 1.0, 0.7188, 1.0, 0.7499, 1.0, 0.7499, 1.0, 0.7188, 1.0, 0.7188, 1.0, 0.75, 1.0, 0.25, 1.0, 0.2188, 1.0, 0.2188, 1.0, 0.25, 1.0, 0.25, 1.0, 0.2188, 1.0, 0.2188, 1.0, 0.25, 1.0, 0.25, 1.0, 0.2188, 1.0, 0.219, 1.0, 0.2498, 1.0, 0.2498, 1.0, 0.219, 1.0, 0.2188, 1.0, 0.2499, 1.0, 0.2499, 1.0, 0.2188, 1.0, 0.2188, 1.0, 0.25, 1.0, 1.0, 1.0, 0.9688, 1.0, 0.9688, 1.0, 1.0, 1.0, 1.0, 1.0, 0.9688, 1.0, 0.9688, 1.0, 1.0, 1.0, 1.0, 1.0, 0.9688, 1.0, 0.969, 1.0, 0.9997, 1.0, 0.9997, 1.0, 0.969, 1.0, 0.9688, 1.0, 0.9999, 1.0, 0.9999, 1.0, 0.9688, 1.0, 0.9688, 1.0, 1.0, 1.0, 0.4688, 1.0, 0.5, 1.0, 0.5, 1.0, 0.4688, 1.0])
me_cylinder.use_remesh_fix_poles = True
me_cylinder.use_remesh_preserve_attributes = False
me_cylinder.update()

# ---- objects
ob_cylinder = bpy.data.objects.new('Cylinder', me_cylinder)

# ---- transforms, parenting, visibility, modifiers, constraints
ob_cylinder.location = (0.0, 0.0, 0.0)
_m = ob_cylinder.modifiers.new('Auto Smooth', 'NODES')
_m.node_group = ng_auto_smooth
_gi = [s.identifier for s in ng_auto_smooth.interface.items_tree if s.item_type == 'SOCKET' and s.in_out == 'INPUT']
_m[_gi[1]] = 0.5236  # Angle

# ---- collection membership
col_collection.objects.link(ob_cylinder)

# ---- scene / render settings (as saved in the file)
scene.frame_start = 1; scene.frame_end = 250; scene.frame_set(1)
scene.render.engine = 'CYCLES'
scene.render.image_settings.file_format = 'FFMPEG'
scene.render.image_settings.color_mode = 'RGB'
scene.render.fps = 25
scene.render.use_border = True
scene.render.use_persistent_data = True
scene.cycles.sampling_pattern = 'TABULATED_SOBOL'
scene.cycles.use_light_tree = False
scene.cycles.use_animated_seed = True
scene.view_settings.view_transform = 'Filmic'
bpy.context.view_layer.update()

# ---- added for rendering (the .blend has no active camera and no usable light): camera, sun
cam_auto = bpy.data.cameras.new('AutoCamera')
cam_auto.lens = 50.0
cam_auto.sensor_width = 36.0
cam_auto.clip_end = 1000.0
ob_auto_camera = bpy.data.objects.new('AutoCamera', cam_auto)
scene.collection.objects.link(ob_auto_camera)
ob_auto_camera.location = (0.185045, -0.242151, 0.148036)
ob_auto_camera.rotation_euler = (1.09748, -7.21219e-08, 0.694738)
scene.camera = ob_auto_camera
light_auto_sun = bpy.data.lights.new('AutoSun', 'SUN')
light_auto_sun.energy = 3.0
light_auto_sun.angle = 0.0523599
ob_auto_sun = bpy.data.objects.new('AutoSun', light_auto_sun)
scene.collection.objects.link(ob_auto_sun)
ob_auto_sun.rotation_euler = (0.872665, 0.174533, 0.523599)
bpy.context.view_layer.update()
